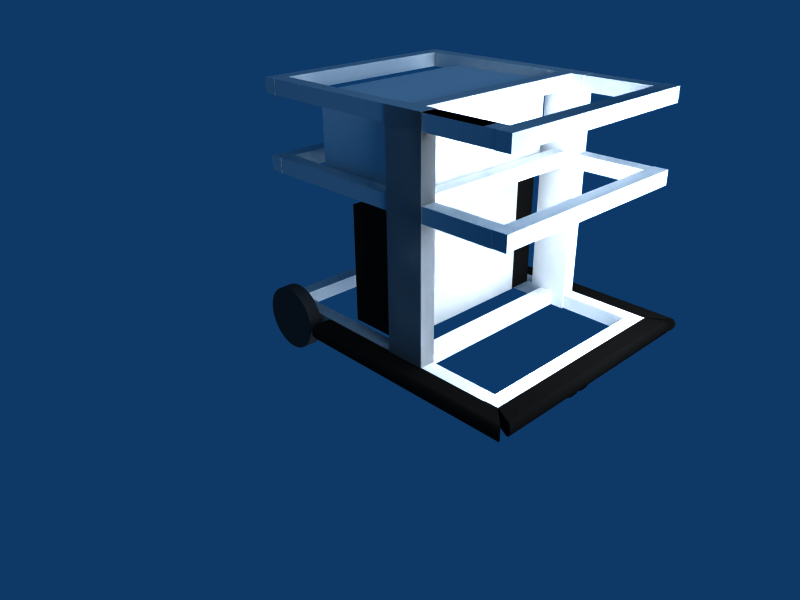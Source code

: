 # Source: biba.blend  (saved by Blender 2.49.2; exported with 4.5.12 LTS)
import bpy
from mathutils import Matrix  # noqa: F401  (used for matrix-valued properties, if any)

bpy.ops.wm.read_factory_settings(use_empty=True)
scene = bpy.context.scene
scene.name = 'Scene'

# ---- collections
col_collection_1 = bpy.data.collections.new('Collection 1'); scene.collection.children.link(col_collection_1)

# ---- materials (node trees are filled in below, after node groups)
mat_black_rubber = bpy.data.materials.new('Black_rubber')
mat_black_rubber.alpha_threshold = 0.0
mat_black_rubber.diffuse_color = (0.05036, 0.05036, 0.05036, 1.0)
mat_black_rubber.specular_color = (0.2507, 0.2507, 0.2507)
mat_black_rubber.roughness = 0.5
mat_black_rubber.line_color = (0.0, 0.0, 0.0, 0.9704)
mat_grey_rubber = bpy.data.materials.new('Grey_rubber')
mat_grey_rubber.alpha_threshold = 0.0
mat_grey_rubber.diffuse_color = (0.5912, 0.5912, 0.5912, 1.0)
mat_grey_rubber.specular_color = (0.8022, 0.8022, 0.801)
mat_grey_rubber.roughness = 0.5
mat_grey_rubber.line_color = (0.0, 0.0, 0.0, 1.0)
mat_cpu = bpy.data.materials.new('CPU')
mat_cpu.alpha_threshold = 0.0
mat_cpu.diffuse_color = (0.8983, 0.8983, 0.8983, 1.0)
mat_cpu.roughness = 0.5
mat_cpu.line_color = (0.0, 0.0, 0.0, 1.0)
mat_wheels = bpy.data.materials.new('Wheels')
mat_wheels.alpha_threshold = 0.0
mat_wheels.diffuse_color = (0.1978, 0.1978, 0.1978, 1.0)
mat_wheels.specular_color = (0.3981, 0.3981, 0.3981)
mat_wheels.roughness = 0.5
mat_wheels.line_color = (0.0, 0.0, 0.0, 0.9704)
mat_material = bpy.data.materials.new('Material')
mat_material.alpha_threshold = 0.0
mat_material.roughness = 0.5
mat_material.line_color = (0.0, 0.0, 0.0, 1.0)
mat_chassis = bpy.data.materials.new('Chassis')
mat_chassis.alpha_threshold = 0.0
mat_chassis.specular_color = (0.9017, 0.9017, 0.9017)
mat_chassis.roughness = 0.5
mat_chassis.line_color = (0.0, 0.0, 0.0, 1.0)

# ---- material node trees

# ---- world
world_world = bpy.data.worlds.new('World'); scene.world = world_world
world_world.color = (0.05656, 0.2208, 0.4)
world_world.use_sun_shadow = False
world_world.sun_shadow_jitter_overblur = 0.0
world_world.cycles.sampling_method = 'MANUAL'
world_world.cycles.sample_map_resolution = 256

# ---- cameras
cam_camera = bpy.data.cameras.new('Camera')
cam_camera.passepartout_alpha = 0.2
cam_camera.clip_end = 100.0
cam_camera.lens = 35.0
cam_camera.ortho_scale = 7.314
cam_camera.show_passepartout = False
cam_camera.show_safe_areas = True
cam_camera.dof.focus_distance = 0.0
cam_camera.dof.aperture_fstop = 128.0

# ---- lights
light_spot = bpy.data.lights.new('Spot', 'POINT')
light_spot.transmission_factor = 0.0
light_spot.cutoff_distance = 30.0
light_spot.energy = 100.0
light_spot.shadow_buffer_clip_start = 1.001
light_spot.shadow_soft_size = 1.0
light_spot.shadow_maximum_resolution = 0.006
light_spot.use_absolute_resolution = True
light_spot.cycles.use_multiple_importance_sampling = False

# ---- meshes
me_cylinder_005 = bpy.data.meshes.new('Cylinder.005')
me_cylinder_005.from_pydata([(0.06921, 0.06921, -0.0002689), (0.07733, 0.05999, -0.0002689), (0.08424, 0.04982, -0.0002689), (0.08982, 0.03887, -0.0002689), (0.09399, 0.02731, -0.0002689), (0.09667, 0.01531, -0.0002689), (0.09782, 0.003074, -0.0002689), (0.09744, -0.00921, -0.0002689), (0.09552, -0.02135, -0.0002689), (0.09209, -0.03315, -0.0002689), (0.08721, -0.04443, -0.0002689), (0.08095, -0.05501, -0.0002689), (0.07342, -0.06472, -0.0002689), (0.06472, -0.07341, -0.0002689), (0.05501, -0.08095, -0.0002689), (0.04443, -0.0872, -0.0002689), (0.03315, -0.09209, -0.0002689), (0.02135, -0.09552, -0.0002689), (0.009211, -0.09744, -0.0002689), (-0.003074, -0.09782, -0.0002689), (-0.01531, -0.09667, -0.0002689), (-0.02731, -0.09399, -0.0002689), (-0.03887, -0.08982, -0.0002689), (-0.04982, -0.08424, -0.0002689), (-0.05999, -0.07733, -0.0002689), (-0.06921, -0.06921, -0.0002689), (-0.07733, -0.05999, -0.0002689), (-0.08424, -0.04982, -0.0002689), (-0.08982, -0.03887, -0.0002689), (-0.09399, -0.02731, -0.0002689), (-0.09667, -0.01531, -0.0002689), (-0.09782, -0.003074, -0.0002689), (-0.09744, 0.009211, -0.0002689), (-0.09551, 0.02135, -0.0002689), (-0.09209, 0.03315, -0.0002689), (-0.0872, 0.04443, -0.0002689), (-0.08095, 0.05501, -0.0002689), (-0.07341, 0.06472, -0.0002689), (-0.06472, 0.07342, -0.0002688), (-0.05501, 0.08095, -0.0002688), (-0.04443, 0.08721, -0.0002688), (-0.03315, 0.09209, -0.0002688), (-0.02135, 0.09552, -0.0002688), (-0.00921, 0.09744, -0.0002688), (0.003075, 0.09782, -0.0002688), (0.01531, 0.09667, -0.0002688), (0.02731, 0.09399, -0.0002688), (0.03887, 0.08982, -0.0002688), (0.04982, 0.08424, -0.0002688), (0.05999, 0.07733, -0.0002688), (0.06023, 0.06921, -2.225), (0.0673, 0.05999, -2.229), (0.07331, 0.04982, -2.232), (0.07817, 0.03887, -2.235), (0.08179, 0.02731, -2.237), (0.08413, 0.01531, -2.239), (0.08513, 0.003074, -2.239), (0.0848, -0.00921, -2.239), (0.08312, -0.02135, -2.238), (0.08014, -0.03315, -2.236), (0.07589, -0.04443, -2.234), (0.07045, -0.05501, -2.231), (0.06389, -0.06472, -2.227), (0.05633, -0.07341, -2.223), (0.04788, -0.08095, -2.218), (0.03867, -0.0872, -2.213), (0.02885, -0.09209, -2.207), (0.01858, -0.09551, -2.202), (0.008016, -0.09744, -2.196), (-0.002675, -0.09782, -2.19), (-0.01332, -0.09667, -2.184), (-0.02376, -0.09399, -2.178), (-0.03383, -0.08982, -2.172), (-0.04336, -0.08424, -2.167), (-0.0522, -0.07733, -2.162), (-0.06023, -0.06921, -2.157), (-0.0673, -0.05999, -2.153), (-0.07331, -0.04982, -2.15), (-0.07817, -0.03887, -2.147), (-0.08179, -0.0273, -2.145), (-0.08413, -0.01531, -2.144), (-0.08513, -0.003074, -2.143), (-0.0848, 0.009211, -2.143), (-0.08312, 0.02135, -2.144), (-0.08014, 0.03315, -2.146), (-0.07589, 0.04443, -2.148), (-0.07045, 0.05501, -2.151), (-0.06389, 0.06472, -2.155), (-0.05633, 0.07342, -2.159), (-0.04788, 0.08095, -2.164), (-0.03867, 0.08721, -2.169), (-0.02885, 0.09209, -2.175), (-0.01858, 0.09552, -2.181), (-0.008015, 0.09744, -2.187), (0.002676, 0.09782, -2.193), (0.01333, 0.09667, -2.199), (0.02376, 0.09399, -2.205), (0.03383, 0.08982, -2.21), (0.04336, 0.08424, -2.216), (0.05221, 0.07733, -2.221), (2.741e-07, 2.007e-07, -0.0002689), (1.857e-06, 3.727e-07, -2.191), (0.0007463, -0.09947, -3.399e-05), (-0.2769, -0.09947, -0.00584), (-0.2769, -0.09947, -2.047), (0.0008003, -0.09947, -2.202), (0.0007462, 0.09851, -3.659e-05), (-0.2769, 0.09851, -0.005845), (-0.2769, 0.09851, -2.047), (0.0008003, 0.09851, -2.202)], [], [(100, 0, 1), (101, 51, 50), (100, 1, 2), (101, 52, 51), (100, 2, 3), (101, 53, 52), (100, 3, 4), (101, 54, 53), (100, 4, 5), (101, 55, 54), (100, 5, 6), (101, 56, 55), (100, 6, 7), (101, 57, 56), (100, 7, 8), (101, 58, 57), (100, 8, 9), (101, 59, 58), (100, 9, 10), (101, 60, 59), (100, 10, 11), (101, 61, 60), (100, 11, 12), (101, 62, 61), (100, 12, 13), (101, 63, 62), (100, 13, 14), (101, 64, 63), (100, 14, 15), (101, 65, 64), (100, 15, 16), (101, 66, 65), (100, 16, 17), (101, 67, 66), (100, 17, 18), (101, 68, 67), (100, 18, 19), (101, 69, 68), (100, 19, 20), (101, 70, 69), (100, 20, 21), (101, 71, 70), (100, 21, 22), (101, 72, 71), (100, 22, 23), (101, 73, 72), (100, 23, 24), (101, 74, 73), (100, 24, 25), (101, 75, 74), (100, 25, 26), (101, 76, 75), (100, 26, 27), (101, 77, 76), (100, 27, 28), (101, 78, 77), (100, 28, 29), (101, 79, 78), (100, 29, 30), (101, 80, 79), (100, 30, 31), (101, 81, 80), (100, 31, 32), (101, 82, 81), (100, 32, 33), (101, 83, 82), (100, 33, 34), (101, 84, 83), (100, 34, 35), (101, 85, 84), (100, 35, 36), (101, 86, 85), (100, 36, 37), (101, 87, 86), (100, 37, 38), (101, 88, 87), (100, 38, 39), (101, 89, 88), (100, 39, 40), (101, 90, 89), (100, 40, 41), (101, 91, 90), (100, 41, 42), (101, 92, 91), (100, 42, 43), (101, 93, 92), (100, 43, 44), (101, 94, 93), (100, 44, 45), (101, 95, 94), (100, 45, 46), (101, 96, 95), (100, 46, 47), (101, 97, 96), (100, 47, 48), (101, 98, 97), (100, 48, 49), (101, 99, 98), (49, 0, 100), (101, 50, 99), (0, 50, 51, 1), (1, 51, 52, 2), (2, 52, 53, 3), (3, 53, 54, 4), (4, 54, 55, 5), (5, 55, 56, 6), (6, 56, 57, 7), (7, 57, 58, 8), (8, 58, 59, 9), (9, 59, 60, 10), (10, 60, 61, 11), (11, 61, 62, 12), (12, 62, 63, 13), (13, 63, 64, 14), (14, 64, 65, 15), (15, 65, 66, 16), (16, 66, 67, 17), (17, 67, 68, 18), (18, 68, 69, 19), (19, 69, 70, 20), (20, 70, 71, 21), (21, 71, 72, 22), (22, 72, 73, 23), (23, 73, 74, 24), (24, 74, 75, 25), (25, 75, 76, 26), (26, 76, 77, 27), (27, 77, 78, 28), (28, 78, 79, 29), (29, 79, 80, 30), (30, 80, 81, 31), (31, 81, 82, 32), (32, 82, 83, 33), (33, 83, 84, 34), (34, 84, 85, 35), (35, 85, 86, 36), (36, 86, 87, 37), (37, 87, 88, 38), (38, 88, 89, 39), (39, 89, 90, 40), (40, 90, 91, 41), (41, 91, 92, 42), (42, 92, 93, 43), (43, 93, 94, 44), (44, 94, 95, 45), (45, 95, 96, 46), (46, 96, 97, 47), (47, 97, 98, 48), (48, 98, 99, 49), (50, 0, 49, 99), (102, 103, 104, 105), (106, 109, 108, 107), (102, 106, 107, 103), (103, 107, 108, 104), (104, 108, 109, 105), (106, 102, 105, 109)])
me_cylinder_005.materials.append(mat_black_rubber)
me_cylinder_005.use_remesh_preserve_volume = False
me_cylinder_005.use_remesh_preserve_attributes = False
me_cylinder_005.use_mirror_vertex_groups = False
me_cylinder_005.update()
me_cube_029 = bpy.data.meshes.new('Cube.029')
me_cube_029.from_pydata([(-3.365, 0.6707, 0.5548), (-3.365, -0.6771, 0.5548), (-4.053, -0.6771, 0.5548), (-4.053, 0.6707, 0.5548), (-3.365, 0.6707, 0.7749), (-3.365, -0.6771, 0.7749), (-4.053, -0.6771, 0.7749), (-4.053, 0.6707, 0.7749)], [], [(0, 1, 2, 3), (4, 7, 6, 5), (0, 4, 5, 1), (1, 5, 6, 2), (2, 6, 7, 3), (4, 0, 3, 7)])
me_cube_029.materials.append(mat_black_rubber)
me_cube_029.use_remesh_preserve_volume = False
me_cube_029.use_remesh_preserve_attributes = False
me_cube_029.use_mirror_vertex_groups = False
me_cube_029.update()
me_cube_028 = bpy.data.meshes.new('Cube.028')
me_cube_028.from_pydata([(-3.365, 0.6707, 0.5548), (-3.365, -0.6771, 0.5548), (-4.053, -0.6771, 0.5548), (-4.053, 0.6707, 0.5548), (-3.365, 0.6707, 0.7749), (-3.365, -0.6771, 0.7749), (-4.053, -0.6771, 0.7749), (-4.053, 0.6707, 0.7749)], [], [(0, 1, 2, 3), (4, 7, 6, 5), (0, 4, 5, 1), (1, 5, 6, 2), (2, 6, 7, 3), (4, 0, 3, 7)])
me_cube_028.materials.append(mat_black_rubber)
me_cube_028.use_remesh_preserve_volume = False
me_cube_028.use_remesh_preserve_attributes = False
me_cube_028.use_mirror_vertex_groups = False
me_cube_028.update()
me_cube_027 = bpy.data.meshes.new('Cube.027')
me_cube_027.from_pydata([(-4.033, 0.4653, -0.5782), (-4.033, -0.8929, -0.5782), (-3.341, -0.8929, -0.5782), (-3.341, 0.4653, -0.5782), (-4.033, 0.4653, 0.5782), (-4.033, -0.8929, 0.5782), (-3.341, -0.8929, 0.5782), (-3.341, 0.4653, 0.5782)], [], [(0, 1, 2, 3), (4, 7, 6, 5), (0, 4, 5, 1), (1, 5, 6, 2), (2, 6, 7, 3), (4, 0, 3, 7)])
me_cube_027.materials.append(mat_grey_rubber)
me_cube_027.use_remesh_preserve_volume = False
me_cube_027.use_remesh_preserve_attributes = False
me_cube_027.use_mirror_vertex_groups = False
me_cube_027.update()
me_cube_026 = bpy.data.meshes.new('Cube.026')
me_cube_026.from_pydata([(-4.12, 0.5039, -0.7427), (-4.12, -0.5039, -0.7427), (-5.161, -0.5039, -0.7427), (-5.161, 0.5039, -0.7427), (-4.12, 0.5039, 0.7427), (-4.12, -0.5039, 0.7427), (-5.161, -0.5039, 0.7427), (-5.161, 0.5039, 0.7427)], [], [(0, 1, 2, 3), (4, 7, 6, 5), (0, 4, 5, 1), (1, 5, 6, 2), (2, 6, 7, 3), (4, 0, 3, 7)])
me_cube_026.materials.append(mat_cpu)
me_cube_026.use_remesh_preserve_volume = False
me_cube_026.use_remesh_preserve_attributes = False
me_cube_026.use_mirror_vertex_groups = False
me_cube_026.update()
me_cube_025 = bpy.data.meshes.new('Cube.025')
me_cube_025.from_pydata([(0.02718, 0.04231, -0.0265), (0.02718, -0.1479, -0.0265), (-0.02718, -0.1479, -0.0265), (-0.02718, 0.04231, -0.0265), (0.02718, 0.04231, 0.02244), (0.02718, -0.1479, 0.02244), (-0.02718, -0.1479, 0.02244), (-0.02718, 0.04231, 0.02244)], [], [(0, 1, 2, 3), (4, 7, 6, 5), (0, 4, 5, 1), (1, 5, 6, 2), (2, 6, 7, 3), (4, 0, 3, 7)])
me_cube_025.use_remesh_preserve_volume = False
me_cube_025.use_remesh_preserve_attributes = False
me_cube_025.use_mirror_vertex_groups = False
me_cube_025.update()
me_cylinder_004 = bpy.data.meshes.new('Cylinder.004')
me_cylinder_004.from_pydata([(-1.635, 0.1769, -2.748), (-1.635, 0.1769, -2.827), (-1.37, 0.4772, -2.748), (-1.39, 0.4933, -2.748), (-1.41, 0.5081, -2.748), (-1.431, 0.5216, -2.748), (-1.453, 0.5337, -2.748), (-1.476, 0.5444, -2.748), (-1.5, 0.5536, -2.748), (-1.524, 0.5614, -2.748), (-1.548, 0.5677, -2.748), (-1.573, 0.5724, -2.748), (-1.598, 0.5755, -2.748), (-1.623, 0.5771, -2.748), (-1.648, 0.5771, -2.748), (-1.673, 0.5755, -2.748), (-1.698, 0.5724, -2.748), (-1.723, 0.5677, -2.748), (-1.747, 0.5614, -2.748), (-1.771, 0.5536, -2.748), (-1.794, 0.5444, -2.748), (-1.817, 0.5337, -2.748), (-1.839, 0.5216, -2.748), (-1.86, 0.5081, -2.748), (-1.881, 0.4933, -2.748), (-1.9, 0.4773, -2.748), (-1.918, 0.46, -2.748), (-1.936, 0.4417, -2.748), (-1.952, 0.4223, -2.748), (-1.966, 0.402, -2.748), (-1.98, 0.3807, -2.748), (-1.992, 0.3587, -2.748), (-2.003, 0.3359, -2.748), (-2.012, 0.3125, -2.748), (-2.02, 0.2886, -2.748), (-2.026, 0.2642, -2.748), (-2.031, 0.2395, -2.748), (-2.034, 0.2145, -2.748), (-2.035, 0.1894, -2.748), (-2.035, 0.1643, -2.748), (-2.034, 0.1392, -2.748), (-2.031, 0.1142, -2.748), (-2.026, 0.0895, -2.748), (-2.02, 0.06513, -2.748), (-2.012, 0.04121, -2.748), (-2.003, 0.01781, -2.748), (-1.992, -0.00495, -2.748), (-1.98, -0.027, -2.748), (-1.966, -0.04824, -2.748), (-1.952, -0.06859, -2.748), (-1.936, -0.08797, -2.748), (-1.918, -0.1063, -2.748), (-1.9, -0.1235, -2.748), (-1.881, -0.1396, -2.748), (-1.86, -0.1544, -2.748), (-1.839, -0.1678, -2.748), (-1.817, -0.18, -2.748), (-1.794, -0.1907, -2.748), (-1.771, -0.1999, -2.748), (-1.747, -0.2077, -2.748), (-1.723, -0.214, -2.748), (-1.698, -0.2187, -2.748), (-1.673, -0.2218, -2.748), (-1.648, -0.2234, -2.748), (-1.623, -0.2234, -2.748), (-1.598, -0.2218, -2.748), (-1.573, -0.2187, -2.748), (-1.548, -0.214, -2.748), (-1.524, -0.2077, -2.748), (-1.5, -0.1999, -2.748), (-1.476, -0.1907, -2.748), (-1.453, -0.18, -2.748), (-1.431, -0.1678, -2.748), (-1.41, -0.1544, -2.748), (-1.39, -0.1396, -2.748), (-1.37, -0.1235, -2.748), (-1.352, -0.1063, -2.748), (-1.335, -0.08798, -2.748), (-1.319, -0.06859, -2.748), (-1.304, -0.04824, -2.748), (-1.291, -0.027, -2.748), (-1.278, -0.004952, -2.748), (-1.268, 0.01781, -2.748), (-1.258, 0.0412, -2.748), (-1.251, 0.06513, -2.748), (-1.244, 0.0895, -2.748), (-1.24, 0.1142, -2.748), (-1.237, 0.1392, -2.748), (-1.235, 0.1643, -2.748), (-1.235, 0.1894, -2.748), (-1.237, 0.2145, -2.748), (-1.24, 0.2395, -2.748), (-1.244, 0.2642, -2.748), (-1.251, 0.2886, -2.748), (-1.258, 0.3125, -2.748), (-1.268, 0.3359, -2.748), (-1.278, 0.3587, -2.748), (-1.291, 0.3807, -2.748), (-1.304, 0.402, -2.748), (-1.319, 0.4223, -2.748), (-1.335, 0.4417, -2.748), (-1.352, 0.46, -2.748), (-1.37, 0.4772, -2.827), (-1.39, 0.4933, -2.827), (-1.41, 0.5081, -2.827), (-1.431, 0.5216, -2.827), (-1.453, 0.5337, -2.827), (-1.476, 0.5444, -2.827), (-1.5, 0.5536, -2.827), (-1.524, 0.5614, -2.827), (-1.548, 0.5677, -2.827), (-1.573, 0.5724, -2.827), (-1.598, 0.5755, -2.827), (-1.623, 0.5771, -2.827), (-1.648, 0.5771, -2.827), (-1.673, 0.5755, -2.827), (-1.698, 0.5724, -2.827), (-1.723, 0.5677, -2.827), (-1.747, 0.5614, -2.827), (-1.771, 0.5536, -2.827), (-1.794, 0.5444, -2.827), (-1.817, 0.5337, -2.827), (-1.839, 0.5216, -2.827), (-1.86, 0.5081, -2.827), (-1.881, 0.4933, -2.827), (-1.9, 0.4773, -2.827), (-1.918, 0.46, -2.827), (-1.936, 0.4417, -2.827), (-1.952, 0.4223, -2.827), (-1.966, 0.402, -2.827), (-1.98, 0.3807, -2.827), (-1.992, 0.3587, -2.827), (-2.003, 0.3359, -2.827), (-2.012, 0.3125, -2.827), (-2.02, 0.2886, -2.827), (-2.026, 0.2642, -2.827), (-2.031, 0.2395, -2.827), (-2.034, 0.2145, -2.827), (-2.035, 0.1894, -2.827), (-2.035, 0.1643, -2.827), (-2.034, 0.1392, -2.827), (-2.031, 0.1142, -2.827), (-2.026, 0.0895, -2.827), (-2.02, 0.06513, -2.827), (-2.012, 0.0412, -2.827), (-2.003, 0.01781, -2.827), (-1.992, -0.00495, -2.827), (-1.98, -0.027, -2.827), (-1.966, -0.04824, -2.827), (-1.952, -0.06859, -2.827), (-1.936, -0.08798, -2.827), (-1.918, -0.1063, -2.827), (-1.9, -0.1235, -2.827), (-1.881, -0.1396, -2.827), (-1.86, -0.1544, -2.827), (-1.839, -0.1678, -2.827), (-1.817, -0.18, -2.827), (-1.794, -0.1907, -2.827), (-1.771, -0.1999, -2.827), (-1.747, -0.2077, -2.827), (-1.723, -0.214, -2.827), (-1.698, -0.2187, -2.827), (-1.673, -0.2218, -2.827), (-1.648, -0.2234, -2.827), (-1.623, -0.2234, -2.827), (-1.598, -0.2218, -2.827), (-1.573, -0.2187, -2.827), (-1.548, -0.214, -2.827), (-1.524, -0.2077, -2.827), (-1.5, -0.1999, -2.827), (-1.476, -0.1907, -2.827), (-1.453, -0.18, -2.827), (-1.431, -0.1678, -2.827), (-1.41, -0.1544, -2.827), (-1.39, -0.1396, -2.827), (-1.37, -0.1235, -2.827), (-1.352, -0.1063, -2.827), (-1.335, -0.08798, -2.827), (-1.319, -0.06859, -2.827), (-1.304, -0.04824, -2.827), (-1.291, -0.027, -2.827), (-1.278, -0.004951, -2.827), (-1.268, 0.01781, -2.827), (-1.258, 0.0412, -2.827), (-1.251, 0.06513, -2.827), (-1.244, 0.0895, -2.827), (-1.24, 0.1142, -2.827), (-1.237, 0.1392, -2.827), (-1.235, 0.1643, -2.827), (-1.235, 0.1894, -2.827), (-1.237, 0.2145, -2.827), (-1.24, 0.2395, -2.827), (-1.244, 0.2642, -2.827), (-1.251, 0.2886, -2.827), (-1.258, 0.3125, -2.827), (-1.268, 0.3359, -2.827), (-1.278, 0.3587, -2.827), (-1.291, 0.3807, -2.827), (-1.304, 0.402, -2.827), (-1.319, 0.4223, -2.827), (-1.335, 0.4417, -2.827), (-1.352, 0.46, -2.827), (-1.352, 0.46, -2.579), (-1.335, 0.4417, -2.579), (-1.319, 0.4223, -2.579), (-1.304, 0.402, -2.579), (-1.291, 0.3807, -2.579), (-1.278, 0.3587, -2.579), (-1.268, 0.3359, -2.579), (-1.258, 0.3125, -2.579), (-1.251, 0.2886, -2.579), (-1.244, 0.2642, -2.579), (-1.24, 0.2395, -2.579), (-1.237, 0.2145, -2.579), (-1.235, 0.1894, -2.579), (-1.235, 0.1643, -2.579), (-1.237, 0.1392, -2.579), (-1.24, 0.1142, -2.579), (-1.244, 0.0895, -2.579), (-1.251, 0.06513, -2.579), (-1.258, 0.0412, -2.579), (-1.268, 0.01781, -2.579), (-1.278, -0.004951, -2.579), (-1.291, -0.027, -2.579), (-1.304, -0.04824, -2.579), (-1.319, -0.06859, -2.579), (-1.335, -0.08798, -2.579), (-1.352, -0.1063, -2.579), (-1.37, -0.1235, -2.579), (-1.39, -0.1396, -2.579), (-1.41, -0.1544, -2.579), (-1.431, -0.1678, -2.579), (-1.453, -0.18, -2.579), (-1.476, -0.1907, -2.579), (-1.5, -0.1999, -2.579), (-1.524, -0.2077, -2.579), (-1.548, -0.214, -2.579), (-1.573, -0.2187, -2.579), (-1.598, -0.2218, -2.579), (-1.623, -0.2234, -2.579), (-1.648, -0.2234, -2.579), (-1.673, -0.2218, -2.579), (-1.698, -0.2187, -2.579), (-1.723, -0.214, -2.579), (-1.747, -0.2077, -2.579), (-1.771, -0.1999, -2.579), (-1.794, -0.1907, -2.579), (-1.817, -0.18, -2.579), (-1.839, -0.1678, -2.579), (-1.86, -0.1544, -2.579), (-1.881, -0.1396, -2.579), (-1.9, -0.1235, -2.579), (-1.918, -0.1063, -2.579), (-1.936, -0.08798, -2.579), (-1.952, -0.06859, -2.579), (-1.966, -0.04824, -2.579), (-1.98, -0.027, -2.579), (-1.992, -0.00495, -2.579), (-2.003, 0.01781, -2.579), (-2.012, 0.0412, -2.579), (-2.02, 0.06513, -2.579), (-2.026, 0.0895, -2.579), (-2.031, 0.1142, -2.579), (-2.034, 0.1392, -2.579), (-2.035, 0.1643, -2.579), (-2.035, 0.1894, -2.579), (-2.034, 0.2145, -2.579), (-2.031, 0.2395, -2.579), (-2.026, 0.2642, -2.579), (-2.02, 0.2886, -2.579), (-2.012, 0.3125, -2.579), (-2.003, 0.3359, -2.579), (-1.992, 0.3587, -2.579), (-1.98, 0.3807, -2.579), (-1.966, 0.402, -2.579), (-1.952, 0.4223, -2.579), (-1.936, 0.4417, -2.579), (-1.918, 0.46, -2.579), (-1.9, 0.4773, -2.579), (-1.881, 0.4933, -2.579), (-1.86, 0.5081, -2.579), (-1.839, 0.5216, -2.579), (-1.817, 0.5337, -2.579), (-1.794, 0.5444, -2.579), (-1.771, 0.5536, -2.579), (-1.747, 0.5614, -2.579), (-1.723, 0.5677, -2.579), (-1.698, 0.5724, -2.579), (-1.673, 0.5755, -2.579), (-1.648, 0.5771, -2.579), (-1.623, 0.5771, -2.579), (-1.598, 0.5755, -2.579), (-1.573, 0.5724, -2.579), (-1.548, 0.5677, -2.579), (-1.524, 0.5614, -2.579), (-1.5, 0.5536, -2.579), (-1.476, 0.5444, -2.579), (-1.453, 0.5337, -2.579), (-1.431, 0.5216, -2.579), (-1.41, 0.5081, -2.579), (-1.39, 0.4933, -2.579), (-1.37, 0.4772, -2.579), (-1.352, 0.46, -2.5), (-1.335, 0.4417, -2.5), (-1.319, 0.4223, -2.5), (-1.304, 0.402, -2.5), (-1.291, 0.3807, -2.5), (-1.278, 0.3587, -2.5), (-1.268, 0.3359, -2.5), (-1.258, 0.3125, -2.5), (-1.251, 0.2886, -2.5), (-1.244, 0.2642, -2.5), (-1.24, 0.2395, -2.5), (-1.237, 0.2145, -2.5), (-1.235, 0.1894, -2.5), (-1.235, 0.1643, -2.5), (-1.237, 0.1392, -2.5), (-1.24, 0.1142, -2.5), (-1.244, 0.0895, -2.5), (-1.251, 0.06513, -2.5), (-1.258, 0.0412, -2.5), (-1.268, 0.01781, -2.5), (-1.278, -0.004952, -2.5), (-1.291, -0.027, -2.5), (-1.304, -0.04824, -2.5), (-1.319, -0.06859, -2.5), (-1.335, -0.08798, -2.5), (-1.352, -0.1063, -2.5), (-1.37, -0.1235, -2.5), (-1.39, -0.1396, -2.5), (-1.41, -0.1544, -2.5), (-1.431, -0.1678, -2.5), (-1.453, -0.18, -2.5), (-1.476, -0.1907, -2.5), (-1.5, -0.1999, -2.5), (-1.524, -0.2077, -2.5), (-1.548, -0.214, -2.5), (-1.573, -0.2187, -2.5), (-1.598, -0.2218, -2.5), (-1.623, -0.2234, -2.5), (-1.648, -0.2234, -2.5), (-1.673, -0.2218, -2.5), (-1.698, -0.2187, -2.5), (-1.723, -0.214, -2.5), (-1.747, -0.2077, -2.5), (-1.771, -0.1999, -2.5), (-1.794, -0.1907, -2.5), (-1.817, -0.18, -2.5), (-1.839, -0.1678, -2.5), (-1.86, -0.1544, -2.5), (-1.881, -0.1396, -2.5), (-1.9, -0.1235, -2.5), (-1.918, -0.1063, -2.5), (-1.936, -0.08797, -2.5), (-1.952, -0.06859, -2.5), (-1.966, -0.04824, -2.5), (-1.98, -0.027, -2.5), (-1.992, -0.00495, -2.5), (-2.003, 0.01781, -2.5), (-2.012, 0.04121, -2.5), (-2.02, 0.06513, -2.5), (-2.026, 0.0895, -2.5), (-2.031, 0.1142, -2.5), (-2.034, 0.1392, -2.5), (-2.035, 0.1643, -2.5), (-2.035, 0.1894, -2.5), (-2.034, 0.2145, -2.5), (-2.031, 0.2395, -2.5), (-2.026, 0.2642, -2.5), (-2.02, 0.2886, -2.5), (-2.012, 0.3125, -2.5), (-2.003, 0.3359, -2.5), (-1.992, 0.3587, -2.5), (-1.98, 0.3807, -2.5), (-1.966, 0.402, -2.5), (-1.952, 0.4223, -2.5), (-1.936, 0.4417, -2.5), (-1.918, 0.46, -2.5), (-1.9, 0.4773, -2.5), (-1.881, 0.4933, -2.5), (-1.86, 0.5081, -2.5), (-1.839, 0.5216, -2.5), (-1.817, 0.5337, -2.5), (-1.794, 0.5444, -2.5), (-1.771, 0.5536, -2.5), (-1.747, 0.5614, -2.5), (-1.723, 0.5677, -2.5), (-1.698, 0.5724, -2.5), (-1.673, 0.5755, -2.5), (-1.648, 0.5771, -2.5), (-1.623, 0.5771, -2.5), (-1.598, 0.5755, -2.5), (-1.573, 0.5724, -2.5), (-1.548, 0.5677, -2.5), (-1.524, 0.5614, -2.5), (-1.5, 0.5536, -2.5), (-1.476, 0.5444, -2.5), (-1.453, 0.5337, -2.5), (-1.431, 0.5216, -2.5), (-1.41, 0.5081, -2.5), (-1.39, 0.4933, -2.5), (-1.37, 0.4772, -2.5), (-1.635, 0.1769, -2.579), (-1.635, 0.1769, -2.5)], [], [(102, 2, 101, 201), (103, 3, 2, 102), (104, 4, 3, 103), (105, 5, 4, 104), (106, 6, 5, 105), (107, 7, 6, 106), (108, 8, 7, 107), (109, 9, 8, 108), (110, 10, 9, 109), (111, 11, 10, 110), (112, 12, 11, 111), (113, 13, 12, 112), (114, 14, 13, 113), (115, 15, 14, 114), (116, 16, 15, 115), (117, 17, 16, 116), (118, 18, 17, 117), (119, 19, 18, 118), (120, 20, 19, 119), (121, 21, 20, 120), (122, 22, 21, 121), (123, 23, 22, 122), (124, 24, 23, 123), (125, 25, 24, 124), (126, 26, 25, 125), (127, 27, 26, 126), (128, 28, 27, 127), (129, 29, 28, 128), (130, 30, 29, 129), (131, 31, 30, 130), (132, 32, 31, 131), (133, 33, 32, 132), (134, 34, 33, 133), (135, 35, 34, 134), (136, 36, 35, 135), (137, 37, 36, 136), (138, 38, 37, 137), (139, 39, 38, 138), (140, 40, 39, 139), (141, 41, 40, 140), (142, 42, 41, 141), (143, 43, 42, 142), (144, 44, 43, 143), (145, 45, 44, 144), (146, 46, 45, 145), (147, 47, 46, 146), (148, 48, 47, 147), (149, 49, 48, 148), (150, 50, 49, 149), (151, 51, 50, 150), (152, 52, 51, 151), (153, 53, 52, 152), (154, 54, 53, 153), (155, 55, 54, 154), (156, 56, 55, 155), (157, 57, 56, 156), (158, 58, 57, 157), (159, 59, 58, 158), (160, 60, 59, 159), (161, 61, 60, 160), (162, 62, 61, 161), (163, 63, 62, 162), (164, 64, 63, 163), (165, 65, 64, 164), (166, 66, 65, 165), (167, 67, 66, 166), (168, 68, 67, 167), (169, 69, 68, 168), (170, 70, 69, 169), (171, 71, 70, 170), (172, 72, 71, 171), (173, 73, 72, 172), (174, 74, 73, 173), (175, 75, 74, 174), (176, 76, 75, 175), (177, 77, 76, 176), (178, 78, 77, 177), (179, 79, 78, 178), (180, 80, 79, 179), (181, 81, 80, 180), (182, 82, 81, 181), (183, 83, 82, 182), (184, 84, 83, 183), (185, 85, 84, 184), (186, 86, 85, 185), (187, 87, 86, 186), (188, 88, 87, 187), (189, 89, 88, 188), (190, 90, 89, 189), (191, 91, 90, 190), (192, 92, 91, 191), (193, 93, 92, 192), (194, 94, 93, 193), (195, 95, 94, 194), (196, 96, 95, 195), (197, 97, 96, 196), (198, 98, 97, 197), (199, 99, 98, 198), (200, 100, 99, 199), (201, 101, 100, 200), (0, 101, 2), (1, 102, 201), (0, 2, 3), (1, 103, 102), (0, 3, 4), (1, 104, 103), (0, 4, 5), (1, 105, 104), (0, 5, 6), (1, 106, 105), (0, 6, 7), (1, 107, 106), (0, 7, 8), (1, 108, 107), (0, 8, 9), (1, 109, 108), (0, 9, 10), (1, 110, 109), (0, 10, 11), (1, 111, 110), (0, 11, 12), (1, 112, 111), (0, 12, 13), (1, 113, 112), (0, 13, 14), (1, 114, 113), (0, 14, 15), (1, 115, 114), (0, 15, 16), (1, 116, 115), (0, 16, 17), (1, 117, 116), (0, 17, 18), (1, 118, 117), (0, 18, 19), (1, 119, 118), (0, 19, 20), (1, 120, 119), (0, 20, 21), (1, 121, 120), (0, 21, 22), (1, 122, 121), (0, 22, 23), (1, 123, 122), (0, 23, 24), (1, 124, 123), (0, 24, 25), (1, 125, 124), (0, 25, 26), (1, 126, 125), (0, 26, 27), (1, 127, 126), (0, 27, 28), (1, 128, 127), (0, 28, 29), (1, 129, 128), (0, 29, 30), (1, 130, 129), (0, 30, 31), (1, 131, 130), (0, 31, 32), (1, 132, 131), (0, 32, 33), (1, 133, 132), (0, 33, 34), (1, 134, 133), (0, 34, 35), (1, 135, 134), (0, 35, 36), (1, 136, 135), (0, 36, 37), (1, 137, 136), (0, 37, 38), (1, 138, 137), (0, 38, 39), (1, 139, 138), (0, 39, 40), (1, 140, 139), (0, 40, 41), (1, 141, 140), (0, 41, 42), (1, 142, 141), (0, 42, 43), (1, 143, 142), (0, 43, 44), (1, 144, 143), (0, 44, 45), (1, 145, 144), (0, 45, 46), (1, 146, 145), (0, 46, 47), (1, 147, 146), (0, 47, 48), (1, 148, 147), (0, 48, 49), (1, 149, 148), (0, 49, 50), (1, 150, 149), (0, 50, 51), (1, 151, 150), (0, 51, 52), (1, 152, 151), (0, 52, 53), (1, 153, 152), (0, 53, 54), (1, 154, 153), (0, 54, 55), (1, 155, 154), (0, 55, 56), (1, 156, 155), (0, 56, 57), (1, 157, 156), (0, 57, 58), (1, 158, 157), (0, 58, 59), (1, 159, 158), (0, 59, 60), (1, 160, 159), (0, 60, 61), (1, 161, 160), (0, 61, 62), (1, 162, 161), (0, 62, 63), (1, 163, 162), (0, 63, 64), (1, 164, 163), (0, 64, 65), (1, 165, 164), (0, 65, 66), (1, 166, 165), (0, 66, 67), (1, 167, 166), (0, 67, 68), (1, 168, 167), (0, 68, 69), (1, 169, 168), (0, 69, 70), (1, 170, 169), (0, 70, 71), (1, 171, 170), (0, 71, 72), (1, 172, 171), (0, 72, 73), (1, 173, 172), (0, 73, 74), (1, 174, 173), (0, 74, 75), (1, 175, 174), (0, 75, 76), (1, 176, 175), (0, 76, 77), (1, 177, 176), (0, 77, 78), (1, 178, 177), (0, 78, 79), (1, 179, 178), (0, 79, 80), (1, 180, 179), (0, 80, 81), (1, 181, 180), (0, 81, 82), (1, 182, 181), (0, 82, 83), (1, 183, 182), (0, 83, 84), (1, 184, 183), (0, 84, 85), (1, 185, 184), (0, 85, 86), (1, 186, 185), (0, 86, 87), (1, 187, 186), (0, 87, 88), (1, 188, 187), (0, 88, 89), (1, 189, 188), (0, 89, 90), (1, 190, 189), (0, 90, 91), (1, 191, 190), (0, 91, 92), (1, 192, 191), (0, 92, 93), (1, 193, 192), (0, 93, 94), (1, 194, 193), (0, 94, 95), (1, 195, 194), (0, 95, 96), (1, 196, 195), (0, 96, 97), (1, 197, 196), (0, 97, 98), (1, 198, 197), (0, 98, 99), (1, 199, 198), (0, 99, 100), (1, 200, 199), (0, 100, 101), (1, 201, 200), (402, 202, 203), (403, 303, 302), (402, 203, 204), (403, 304, 303), (402, 204, 205), (403, 305, 304), (402, 205, 206), (403, 306, 305), (402, 206, 207), (403, 307, 306), (402, 207, 208), (403, 308, 307), (402, 208, 209), (403, 309, 308), (402, 209, 210), (403, 310, 309), (402, 210, 211), (403, 311, 310), (402, 211, 212), (403, 312, 311), (402, 212, 213), (403, 313, 312), (402, 213, 214), (403, 314, 313), (402, 214, 215), (403, 315, 314), (402, 215, 216), (403, 316, 315), (402, 216, 217), (403, 317, 316), (402, 217, 218), (403, 318, 317), (402, 218, 219), (403, 319, 318), (402, 219, 220), (403, 320, 319), (402, 220, 221), (403, 321, 320), (402, 221, 222), (403, 322, 321), (402, 222, 223), (403, 323, 322), (402, 223, 224), (403, 324, 323), (402, 224, 225), (403, 325, 324), (402, 225, 226), (403, 326, 325), (402, 226, 227), (403, 327, 326), (402, 227, 228), (403, 328, 327), (402, 228, 229), (403, 329, 328), (402, 229, 230), (403, 330, 329), (402, 230, 231), (403, 331, 330), (402, 231, 232), (403, 332, 331), (402, 232, 233), (403, 333, 332), (402, 233, 234), (403, 334, 333), (402, 234, 235), (403, 335, 334), (402, 235, 236), (403, 336, 335), (402, 236, 237), (403, 337, 336), (402, 237, 238), (403, 338, 337), (402, 238, 239), (403, 339, 338), (402, 239, 240), (403, 340, 339), (402, 240, 241), (403, 341, 340), (402, 241, 242), (403, 342, 341), (402, 242, 243), (403, 343, 342), (402, 243, 244), (403, 344, 343), (402, 244, 245), (403, 345, 344), (402, 245, 246), (403, 346, 345), (402, 246, 247), (403, 347, 346), (402, 247, 248), (403, 348, 347), (402, 248, 249), (403, 349, 348), (402, 249, 250), (403, 350, 349), (402, 250, 251), (403, 351, 350), (402, 251, 252), (403, 352, 351), (402, 252, 253), (403, 353, 352), (402, 253, 254), (403, 354, 353), (402, 254, 255), (403, 355, 354), (402, 255, 256), (403, 356, 355), (402, 256, 257), (403, 357, 356), (402, 257, 258), (403, 358, 357), (402, 258, 259), (403, 359, 358), (402, 259, 260), (403, 360, 359), (402, 260, 261), (403, 361, 360), (402, 261, 262), (403, 362, 361), (402, 262, 263), (403, 363, 362), (402, 263, 264), (403, 364, 363), (402, 264, 265), (403, 365, 364), (402, 265, 266), (403, 366, 365), (402, 266, 267), (403, 367, 366), (402, 267, 268), (403, 368, 367), (402, 268, 269), (403, 369, 368), (402, 269, 270), (403, 370, 369), (402, 270, 271), (403, 371, 370), (402, 271, 272), (403, 372, 371), (402, 272, 273), (403, 373, 372), (402, 273, 274), (403, 374, 373), (402, 274, 275), (403, 375, 374), (402, 275, 276), (403, 376, 375), (402, 276, 277), (403, 377, 376), (402, 277, 278), (403, 378, 377), (402, 278, 279), (403, 379, 378), (402, 279, 280), (403, 380, 379), (402, 280, 281), (403, 381, 380), (402, 281, 282), (403, 382, 381), (402, 282, 283), (403, 383, 382), (402, 283, 284), (403, 384, 383), (402, 284, 285), (403, 385, 384), (402, 285, 286), (403, 386, 385), (402, 286, 287), (403, 387, 386), (402, 287, 288), (403, 388, 387), (402, 288, 289), (403, 389, 388), (402, 289, 290), (403, 390, 389), (402, 290, 291), (403, 391, 390), (402, 291, 292), (403, 392, 391), (402, 292, 293), (403, 393, 392), (402, 293, 294), (403, 394, 393), (402, 294, 295), (403, 395, 394), (402, 295, 296), (403, 396, 395), (402, 296, 297), (403, 397, 396), (402, 297, 298), (403, 398, 397), (402, 298, 299), (403, 399, 398), (402, 299, 300), (403, 400, 399), (402, 300, 301), (403, 401, 400), (402, 301, 202), (403, 302, 401), (202, 302, 303, 203), (203, 303, 304, 204), (204, 304, 305, 205), (205, 305, 306, 206), (206, 306, 307, 207), (207, 307, 308, 208), (208, 308, 309, 209), (209, 309, 310, 210), (210, 310, 311, 211), (211, 311, 312, 212), (212, 312, 313, 213), (213, 313, 314, 214), (214, 314, 315, 215), (215, 315, 316, 216), (216, 316, 317, 217), (217, 317, 318, 218), (218, 318, 319, 219), (219, 319, 320, 220), (220, 320, 321, 221), (221, 321, 322, 222), (222, 322, 323, 223), (223, 323, 324, 224), (224, 324, 325, 225), (225, 325, 326, 226), (226, 326, 327, 227), (227, 327, 328, 228), (228, 328, 329, 229), (229, 329, 330, 230), (230, 330, 331, 231), (231, 331, 332, 232), (232, 332, 333, 233), (233, 333, 334, 234), (234, 334, 335, 235), (235, 335, 336, 236), (236, 336, 337, 237), (237, 337, 338, 238), (238, 338, 339, 239), (239, 339, 340, 240), (240, 340, 341, 241), (241, 341, 342, 242), (242, 342, 343, 243), (243, 343, 344, 244), (244, 344, 345, 245), (245, 345, 346, 246), (246, 346, 347, 247), (247, 347, 348, 248), (248, 348, 349, 249), (249, 349, 350, 250), (250, 350, 351, 251), (251, 351, 352, 252), (252, 352, 353, 253), (253, 353, 354, 254), (254, 354, 355, 255), (255, 355, 356, 256), (256, 356, 357, 257), (257, 357, 358, 258), (258, 358, 359, 259), (259, 359, 360, 260), (260, 360, 361, 261), (261, 361, 362, 262), (262, 362, 363, 263), (263, 363, 364, 264), (264, 364, 365, 265), (265, 365, 366, 266), (266, 366, 367, 267), (267, 367, 368, 268), (268, 368, 369, 269), (269, 369, 370, 270), (270, 370, 371, 271), (271, 371, 372, 272), (272, 372, 373, 273), (273, 373, 374, 274), (274, 374, 375, 275), (275, 375, 376, 276), (276, 376, 377, 277), (277, 377, 378, 278), (278, 378, 379, 279), (279, 379, 380, 280), (280, 380, 381, 281), (281, 381, 382, 282), (282, 382, 383, 283), (283, 383, 384, 284), (284, 384, 385, 285), (285, 385, 386, 286), (286, 386, 387, 287), (287, 387, 388, 288), (288, 388, 389, 289), (289, 389, 390, 290), (290, 390, 391, 291), (291, 391, 392, 292), (292, 392, 393, 293), (293, 393, 394, 294), (294, 394, 395, 295), (295, 395, 396, 296), (296, 396, 397, 297), (297, 397, 398, 298), (298, 398, 399, 299), (299, 399, 400, 300), (300, 400, 401, 301), (301, 401, 302, 202)])
me_cylinder_004.materials.append(mat_black_rubber)
me_cylinder_004.use_remesh_preserve_volume = False
me_cylinder_004.use_remesh_preserve_attributes = False
me_cylinder_004.use_mirror_vertex_groups = False
me_cylinder_004.update()
me_cylinder_006 = bpy.data.meshes.new('Cylinder.006')
me_cylinder_006.from_pydata([(0.06921, 0.06921, -0.0002689), (0.07733, 0.05999, -0.0002689), (0.08424, 0.04982, -0.0002689), (0.08982, 0.03887, -0.0002689), (0.09399, 0.02731, -0.0002689), (0.09667, 0.01531, -0.0002689), (0.09782, 0.003074, -0.0002689), (0.09744, -0.00921, -0.0002689), (0.09552, -0.02135, -0.0002689), (0.09209, -0.03315, -0.0002689), (0.08721, -0.04443, -0.0002689), (0.08095, -0.05501, -0.0002689), (0.07342, -0.06472, -0.0002689), (0.06472, -0.07341, -0.0002689), (0.05501, -0.08095, -0.0002689), (0.04443, -0.0872, -0.0002689), (0.03315, -0.09209, -0.0002689), (0.02135, -0.09552, -0.0002689), (0.009211, -0.09744, -0.0002689), (-0.003074, -0.09782, -0.0002689), (-0.01531, -0.09667, -0.0002689), (-0.02731, -0.09399, -0.0002689), (-0.03887, -0.08982, -0.0002689), (-0.04982, -0.08424, -0.0002689), (-0.05999, -0.07733, -0.0002689), (-0.06921, -0.06921, -0.0002689), (-0.07733, -0.05999, -0.0002689), (-0.08424, -0.04982, -0.0002689), (-0.08982, -0.03887, -0.0002689), (-0.09399, -0.02731, -0.0002689), (-0.09667, -0.01531, -0.0002689), (-0.09782, -0.003074, -0.0002689), (-0.09744, 0.009211, -0.0002689), (-0.09551, 0.02135, -0.0002689), (-0.09209, 0.03315, -0.0002689), (-0.0872, 0.04443, -0.0002689), (-0.08095, 0.05501, -0.0002689), (-0.07341, 0.06472, -0.0002689), (-0.06472, 0.07342, -0.0002688), (-0.05501, 0.08095, -0.0002688), (-0.04443, 0.08721, -0.0002688), (-0.03315, 0.09209, -0.0002688), (-0.02135, 0.09552, -0.0002688), (-0.00921, 0.09744, -0.0002688), (0.003075, 0.09782, -0.0002688), (0.01531, 0.09667, -0.0002688), (0.02731, 0.09399, -0.0002688), (0.03887, 0.08982, -0.0002688), (0.04982, 0.08424, -0.0002688), (0.05999, 0.07733, -0.0002688), (0.06023, 0.06921, -2.225), (0.0673, 0.05999, -2.229), (0.07331, 0.04982, -2.232), (0.07817, 0.03887, -2.235), (0.08179, 0.02731, -2.237), (0.08413, 0.01531, -2.239), (0.08513, 0.003074, -2.239), (0.0848, -0.00921, -2.239), (0.08312, -0.02135, -2.238), (0.08014, -0.03315, -2.236), (0.07589, -0.04443, -2.234), (0.07045, -0.05501, -2.231), (0.06389, -0.06472, -2.227), (0.05633, -0.07341, -2.223), (0.04788, -0.08095, -2.218), (0.03867, -0.0872, -2.213), (0.02885, -0.09209, -2.207), (0.01858, -0.09551, -2.202), (0.008016, -0.09744, -2.196), (-0.002675, -0.09782, -2.19), (-0.01332, -0.09667, -2.184), (-0.02376, -0.09399, -2.178), (-0.03383, -0.08982, -2.172), (-0.04336, -0.08424, -2.167), (-0.0522, -0.07733, -2.162), (-0.06023, -0.06921, -2.157), (-0.0673, -0.05999, -2.153), (-0.07331, -0.04982, -2.15), (-0.07817, -0.03887, -2.147), (-0.08179, -0.0273, -2.145), (-0.08413, -0.01531, -2.144), (-0.08513, -0.003074, -2.143), (-0.0848, 0.009211, -2.143), (-0.08312, 0.02135, -2.144), (-0.08014, 0.03315, -2.146), (-0.07589, 0.04443, -2.148), (-0.07045, 0.05501, -2.151), (-0.06389, 0.06472, -2.155), (-0.05633, 0.07342, -2.159), (-0.04788, 0.08095, -2.164), (-0.03867, 0.08721, -2.169), (-0.02885, 0.09209, -2.175), (-0.01858, 0.09552, -2.181), (-0.008015, 0.09744, -2.187), (0.002676, 0.09782, -2.193), (0.01333, 0.09667, -2.199), (0.02376, 0.09399, -2.205), (0.03383, 0.08982, -2.21), (0.04336, 0.08424, -2.216), (0.05221, 0.07733, -2.221), (2.741e-07, 2.007e-07, -0.0002689), (1.857e-06, 3.727e-07, -2.191), (0.0007463, -0.09947, -3.399e-05), (-0.2769, -0.09947, -0.00584), (-0.2769, -0.09947, -2.047), (0.0008003, -0.09947, -2.202), (0.0007462, 0.09851, -3.659e-05), (-0.2769, 0.09851, -0.005845), (-0.2769, 0.09851, -2.047), (0.0008003, 0.09851, -2.202)], [], [(100, 0, 1), (101, 51, 50), (100, 1, 2), (101, 52, 51), (100, 2, 3), (101, 53, 52), (100, 3, 4), (101, 54, 53), (100, 4, 5), (101, 55, 54), (100, 5, 6), (101, 56, 55), (100, 6, 7), (101, 57, 56), (100, 7, 8), (101, 58, 57), (100, 8, 9), (101, 59, 58), (100, 9, 10), (101, 60, 59), (100, 10, 11), (101, 61, 60), (100, 11, 12), (101, 62, 61), (100, 12, 13), (101, 63, 62), (100, 13, 14), (101, 64, 63), (100, 14, 15), (101, 65, 64), (100, 15, 16), (101, 66, 65), (100, 16, 17), (101, 67, 66), (100, 17, 18), (101, 68, 67), (100, 18, 19), (101, 69, 68), (100, 19, 20), (101, 70, 69), (100, 20, 21), (101, 71, 70), (100, 21, 22), (101, 72, 71), (100, 22, 23), (101, 73, 72), (100, 23, 24), (101, 74, 73), (100, 24, 25), (101, 75, 74), (100, 25, 26), (101, 76, 75), (100, 26, 27), (101, 77, 76), (100, 27, 28), (101, 78, 77), (100, 28, 29), (101, 79, 78), (100, 29, 30), (101, 80, 79), (100, 30, 31), (101, 81, 80), (100, 31, 32), (101, 82, 81), (100, 32, 33), (101, 83, 82), (100, 33, 34), (101, 84, 83), (100, 34, 35), (101, 85, 84), (100, 35, 36), (101, 86, 85), (100, 36, 37), (101, 87, 86), (100, 37, 38), (101, 88, 87), (100, 38, 39), (101, 89, 88), (100, 39, 40), (101, 90, 89), (100, 40, 41), (101, 91, 90), (100, 41, 42), (101, 92, 91), (100, 42, 43), (101, 93, 92), (100, 43, 44), (101, 94, 93), (100, 44, 45), (101, 95, 94), (100, 45, 46), (101, 96, 95), (100, 46, 47), (101, 97, 96), (100, 47, 48), (101, 98, 97), (100, 48, 49), (101, 99, 98), (49, 0, 100), (101, 50, 99), (0, 50, 51, 1), (1, 51, 52, 2), (2, 52, 53, 3), (3, 53, 54, 4), (4, 54, 55, 5), (5, 55, 56, 6), (6, 56, 57, 7), (7, 57, 58, 8), (8, 58, 59, 9), (9, 59, 60, 10), (10, 60, 61, 11), (11, 61, 62, 12), (12, 62, 63, 13), (13, 63, 64, 14), (14, 64, 65, 15), (15, 65, 66, 16), (16, 66, 67, 17), (17, 67, 68, 18), (18, 68, 69, 19), (19, 69, 70, 20), (20, 70, 71, 21), (21, 71, 72, 22), (22, 72, 73, 23), (23, 73, 74, 24), (24, 74, 75, 25), (25, 75, 76, 26), (26, 76, 77, 27), (27, 77, 78, 28), (28, 78, 79, 29), (29, 79, 80, 30), (30, 80, 81, 31), (31, 81, 82, 32), (32, 82, 83, 33), (33, 83, 84, 34), (34, 84, 85, 35), (35, 85, 86, 36), (36, 86, 87, 37), (37, 87, 88, 38), (38, 88, 89, 39), (39, 89, 90, 40), (40, 90, 91, 41), (41, 91, 92, 42), (42, 92, 93, 43), (43, 93, 94, 44), (44, 94, 95, 45), (45, 95, 96, 46), (46, 96, 97, 47), (47, 97, 98, 48), (48, 98, 99, 49), (50, 0, 49, 99), (102, 103, 104, 105), (106, 109, 108, 107), (102, 106, 107, 103), (103, 107, 108, 104), (104, 108, 109, 105), (106, 102, 105, 109)])
me_cylinder_006.materials.append(mat_black_rubber)
me_cylinder_006.use_remesh_preserve_volume = False
me_cylinder_006.use_remesh_preserve_attributes = False
me_cylinder_006.use_mirror_vertex_groups = False
me_cylinder_006.update()
me_cylinder_003 = bpy.data.meshes.new('Cylinder.003')
me_cylinder_003.from_pydata([(0.06921, 0.06921, -0.0002689), (0.07733, 0.05999, -0.0002689), (0.08424, 0.04982, -0.0002689), (0.08982, 0.03887, -0.0002689), (0.09399, 0.02731, -0.0002689), (0.09667, 0.01531, -0.0002689), (0.09782, 0.003074, -0.0002689), (0.09744, -0.00921, -0.0002689), (0.09552, -0.02135, -0.0002689), (0.09209, -0.03315, -0.0002689), (0.08721, -0.04443, -0.0002689), (0.08095, -0.05501, -0.0002689), (0.07342, -0.06472, -0.0002689), (0.06472, -0.07341, -0.0002689), (0.05501, -0.08095, -0.0002689), (0.04443, -0.0872, -0.0002689), (0.03315, -0.09209, -0.0002689), (0.02135, -0.09552, -0.0002689), (0.009211, -0.09744, -0.0002689), (-0.003074, -0.09782, -0.0002689), (-0.01531, -0.09667, -0.0002689), (-0.02731, -0.09399, -0.0002689), (-0.03887, -0.08982, -0.0002689), (-0.04982, -0.08424, -0.0002689), (-0.05999, -0.07733, -0.0002689), (-0.06921, -0.06921, -0.0002689), (-0.07733, -0.05999, -0.0002689), (-0.08424, -0.04982, -0.0002689), (-0.08982, -0.03887, -0.0002689), (-0.09399, -0.02731, -0.0002689), (-0.09667, -0.01531, -0.0002689), (-0.09782, -0.003074, -0.0002689), (-0.09744, 0.009211, -0.0002689), (-0.09551, 0.02135, -0.0002689), (-0.09209, 0.03315, -0.0002689), (-0.0872, 0.04443, -0.0002689), (-0.08095, 0.05501, -0.0002689), (-0.07341, 0.06472, -0.0002689), (-0.06472, 0.07342, -0.0002688), (-0.05501, 0.08095, -0.0002688), (-0.04443, 0.08721, -0.0002688), (-0.03315, 0.09209, -0.0002688), (-0.02135, 0.09552, -0.0002688), (-0.00921, 0.09744, -0.0002688), (0.003075, 0.09782, -0.0002688), (0.01531, 0.09667, -0.0002688), (0.02731, 0.09399, -0.0002688), (0.03887, 0.08982, -0.0002688), (0.04982, 0.08424, -0.0002688), (0.05999, 0.07733, -0.0002688), (0.06023, 0.06921, -2.225), (0.0673, 0.05999, -2.229), (0.07331, 0.04982, -2.232), (0.07817, 0.03887, -2.235), (0.08179, 0.02731, -2.237), (0.08413, 0.01531, -2.239), (0.08513, 0.003074, -2.239), (0.0848, -0.00921, -2.239), (0.08312, -0.02135, -2.238), (0.08014, -0.03315, -2.236), (0.07589, -0.04443, -2.234), (0.07045, -0.05501, -2.231), (0.06389, -0.06472, -2.227), (0.05633, -0.07341, -2.223), (0.04788, -0.08095, -2.218), (0.03867, -0.0872, -2.213), (0.02885, -0.09209, -2.207), (0.01858, -0.09551, -2.202), (0.008016, -0.09744, -2.196), (-0.002675, -0.09782, -2.19), (-0.01332, -0.09667, -2.184), (-0.02376, -0.09399, -2.178), (-0.03383, -0.08982, -2.172), (-0.04336, -0.08424, -2.167), (-0.0522, -0.07733, -2.162), (-0.06023, -0.06921, -2.157), (-0.0673, -0.05999, -2.153), (-0.07331, -0.04982, -2.15), (-0.07817, -0.03887, -2.147), (-0.08179, -0.0273, -2.145), (-0.08413, -0.01531, -2.144), (-0.08513, -0.003074, -2.143), (-0.0848, 0.009211, -2.143), (-0.08312, 0.02135, -2.144), (-0.08014, 0.03315, -2.146), (-0.07589, 0.04443, -2.148), (-0.07045, 0.05501, -2.151), (-0.06389, 0.06472, -2.155), (-0.05633, 0.07342, -2.159), (-0.04788, 0.08095, -2.164), (-0.03867, 0.08721, -2.169), (-0.02885, 0.09209, -2.175), (-0.01858, 0.09552, -2.181), (-0.008015, 0.09744, -2.187), (0.002676, 0.09782, -2.193), (0.01333, 0.09667, -2.199), (0.02376, 0.09399, -2.205), (0.03383, 0.08982, -2.21), (0.04336, 0.08424, -2.216), (0.05221, 0.07733, -2.221), (2.741e-07, 2.007e-07, -0.0002689), (1.857e-06, 3.727e-07, -2.191), (0.0007463, -0.09947, -3.399e-05), (-0.2769, -0.09947, -0.00584), (-0.2769, -0.09947, -2.047), (0.0008003, -0.09947, -2.202), (0.0007462, 0.09851, -3.659e-05), (-0.2769, 0.09851, -0.005845), (-0.2769, 0.09851, -2.047), (0.0008003, 0.09851, -2.202)], [], [(100, 0, 1), (101, 51, 50), (100, 1, 2), (101, 52, 51), (100, 2, 3), (101, 53, 52), (100, 3, 4), (101, 54, 53), (100, 4, 5), (101, 55, 54), (100, 5, 6), (101, 56, 55), (100, 6, 7), (101, 57, 56), (100, 7, 8), (101, 58, 57), (100, 8, 9), (101, 59, 58), (100, 9, 10), (101, 60, 59), (100, 10, 11), (101, 61, 60), (100, 11, 12), (101, 62, 61), (100, 12, 13), (101, 63, 62), (100, 13, 14), (101, 64, 63), (100, 14, 15), (101, 65, 64), (100, 15, 16), (101, 66, 65), (100, 16, 17), (101, 67, 66), (100, 17, 18), (101, 68, 67), (100, 18, 19), (101, 69, 68), (100, 19, 20), (101, 70, 69), (100, 20, 21), (101, 71, 70), (100, 21, 22), (101, 72, 71), (100, 22, 23), (101, 73, 72), (100, 23, 24), (101, 74, 73), (100, 24, 25), (101, 75, 74), (100, 25, 26), (101, 76, 75), (100, 26, 27), (101, 77, 76), (100, 27, 28), (101, 78, 77), (100, 28, 29), (101, 79, 78), (100, 29, 30), (101, 80, 79), (100, 30, 31), (101, 81, 80), (100, 31, 32), (101, 82, 81), (100, 32, 33), (101, 83, 82), (100, 33, 34), (101, 84, 83), (100, 34, 35), (101, 85, 84), (100, 35, 36), (101, 86, 85), (100, 36, 37), (101, 87, 86), (100, 37, 38), (101, 88, 87), (100, 38, 39), (101, 89, 88), (100, 39, 40), (101, 90, 89), (100, 40, 41), (101, 91, 90), (100, 41, 42), (101, 92, 91), (100, 42, 43), (101, 93, 92), (100, 43, 44), (101, 94, 93), (100, 44, 45), (101, 95, 94), (100, 45, 46), (101, 96, 95), (100, 46, 47), (101, 97, 96), (100, 47, 48), (101, 98, 97), (100, 48, 49), (101, 99, 98), (49, 0, 100), (101, 50, 99), (0, 50, 51, 1), (1, 51, 52, 2), (2, 52, 53, 3), (3, 53, 54, 4), (4, 54, 55, 5), (5, 55, 56, 6), (6, 56, 57, 7), (7, 57, 58, 8), (8, 58, 59, 9), (9, 59, 60, 10), (10, 60, 61, 11), (11, 61, 62, 12), (12, 62, 63, 13), (13, 63, 64, 14), (14, 64, 65, 15), (15, 65, 66, 16), (16, 66, 67, 17), (17, 67, 68, 18), (18, 68, 69, 19), (19, 69, 70, 20), (20, 70, 71, 21), (21, 71, 72, 22), (22, 72, 73, 23), (23, 73, 74, 24), (24, 74, 75, 25), (25, 75, 76, 26), (26, 76, 77, 27), (27, 77, 78, 28), (28, 78, 79, 29), (29, 79, 80, 30), (30, 80, 81, 31), (31, 81, 82, 32), (32, 82, 83, 33), (33, 83, 84, 34), (34, 84, 85, 35), (35, 85, 86, 36), (36, 86, 87, 37), (37, 87, 88, 38), (38, 88, 89, 39), (39, 89, 90, 40), (40, 90, 91, 41), (41, 91, 92, 42), (42, 92, 93, 43), (43, 93, 94, 44), (44, 94, 95, 45), (45, 95, 96, 46), (46, 96, 97, 47), (47, 97, 98, 48), (48, 98, 99, 49), (50, 0, 49, 99), (102, 103, 104, 105), (106, 109, 108, 107), (102, 106, 107, 103), (103, 107, 108, 104), (104, 108, 109, 105), (106, 102, 105, 109)])
me_cylinder_003.materials.append(mat_black_rubber)
me_cylinder_003.use_remesh_preserve_volume = False
me_cylinder_003.use_remesh_preserve_attributes = False
me_cylinder_003.use_mirror_vertex_groups = False
me_cylinder_003.update()
me_cylinder_001 = bpy.data.meshes.new('Cylinder.001')
me_cylinder_001.from_pydata([(0.06921, 0.06921, -0.0002689), (0.07733, 0.05999, -0.0002689), (0.08424, 0.04982, -0.0002689), (0.08982, 0.03887, -0.0002689), (0.09399, 0.02731, -0.0002689), (0.09667, 0.01531, -0.0002689), (0.09782, 0.003074, -0.0002689), (0.09744, -0.00921, -0.0002689), (0.09552, -0.02135, -0.0002689), (0.09209, -0.03315, -0.0002689), (0.08721, -0.04443, -0.0002689), (0.08095, -0.05501, -0.0002689), (0.07342, -0.06472, -0.0002689), (0.06472, -0.07341, -0.0002689), (0.05501, -0.08095, -0.0002689), (0.04443, -0.0872, -0.0002689), (0.03315, -0.09209, -0.0002689), (0.02135, -0.09552, -0.0002689), (0.009211, -0.09744, -0.0002689), (-0.003074, -0.09782, -0.0002689), (-0.01531, -0.09667, -0.0002689), (-0.02731, -0.09399, -0.0002689), (-0.03887, -0.08982, -0.0002689), (-0.04982, -0.08424, -0.0002689), (-0.05999, -0.07733, -0.0002689), (-0.06921, -0.06921, -0.0002689), (-0.07733, -0.05999, -0.0002689), (-0.08424, -0.04982, -0.0002689), (-0.08982, -0.03887, -0.0002689), (-0.09399, -0.02731, -0.0002689), (-0.09667, -0.01531, -0.0002689), (-0.09782, -0.003074, -0.0002689), (-0.09744, 0.009211, -0.0002689), (-0.09551, 0.02135, -0.0002689), (-0.09209, 0.03315, -0.0002689), (-0.0872, 0.04443, -0.0002689), (-0.08095, 0.05501, -0.0002689), (-0.07341, 0.06472, -0.0002689), (-0.06472, 0.07342, -0.0002688), (-0.05501, 0.08095, -0.0002688), (-0.04443, 0.08721, -0.0002688), (-0.03315, 0.09209, -0.0002688), (-0.02135, 0.09552, -0.0002688), (-0.00921, 0.09744, -0.0002688), (0.003075, 0.09782, -0.0002688), (0.01531, 0.09667, -0.0002688), (0.02731, 0.09399, -0.0002688), (0.03887, 0.08982, -0.0002688), (0.04982, 0.08424, -0.0002688), (0.05999, 0.07733, -0.0002688), (0.06023, 0.06921, -2.225), (0.0673, 0.05999, -2.229), (0.07331, 0.04982, -2.232), (0.07817, 0.03887, -2.235), (0.08179, 0.02731, -2.237), (0.08413, 0.01531, -2.239), (0.08513, 0.003074, -2.239), (0.0848, -0.00921, -2.239), (0.08312, -0.02135, -2.238), (0.08014, -0.03315, -2.236), (0.07589, -0.04443, -2.234), (0.07045, -0.05501, -2.231), (0.06389, -0.06472, -2.227), (0.05633, -0.07341, -2.223), (0.04788, -0.08095, -2.218), (0.03867, -0.0872, -2.213), (0.02885, -0.09209, -2.207), (0.01858, -0.09551, -2.202), (0.008016, -0.09744, -2.196), (-0.002675, -0.09782, -2.19), (-0.01332, -0.09667, -2.184), (-0.02376, -0.09399, -2.178), (-0.03383, -0.08982, -2.172), (-0.04336, -0.08424, -2.167), (-0.0522, -0.07733, -2.162), (-0.06023, -0.06921, -2.157), (-0.0673, -0.05999, -2.153), (-0.07331, -0.04982, -2.15), (-0.07817, -0.03887, -2.147), (-0.08179, -0.0273, -2.145), (-0.08413, -0.01531, -2.144), (-0.08513, -0.003074, -2.143), (-0.0848, 0.009211, -2.143), (-0.08312, 0.02135, -2.144), (-0.08014, 0.03315, -2.146), (-0.07589, 0.04443, -2.148), (-0.07045, 0.05501, -2.151), (-0.06389, 0.06472, -2.155), (-0.05633, 0.07342, -2.159), (-0.04788, 0.08095, -2.164), (-0.03867, 0.08721, -2.169), (-0.02885, 0.09209, -2.175), (-0.01858, 0.09552, -2.181), (-0.008015, 0.09744, -2.187), (0.002676, 0.09782, -2.193), (0.01333, 0.09667, -2.199), (0.02376, 0.09399, -2.205), (0.03383, 0.08982, -2.21), (0.04336, 0.08424, -2.216), (0.05221, 0.07733, -2.221), (2.741e-07, 2.007e-07, -0.0002689), (1.857e-06, 3.727e-07, -2.191), (0.0007463, -0.09947, -3.399e-05), (-0.2769, -0.09947, -0.00584), (-0.2769, -0.09947, -2.047), (0.0008003, -0.09947, -2.202), (0.0007462, 0.09851, -3.659e-05), (-0.2769, 0.09851, -0.005845), (-0.2769, 0.09851, -2.047), (0.0008003, 0.09851, -2.202)], [], [(100, 0, 1), (101, 51, 50), (100, 1, 2), (101, 52, 51), (100, 2, 3), (101, 53, 52), (100, 3, 4), (101, 54, 53), (100, 4, 5), (101, 55, 54), (100, 5, 6), (101, 56, 55), (100, 6, 7), (101, 57, 56), (100, 7, 8), (101, 58, 57), (100, 8, 9), (101, 59, 58), (100, 9, 10), (101, 60, 59), (100, 10, 11), (101, 61, 60), (100, 11, 12), (101, 62, 61), (100, 12, 13), (101, 63, 62), (100, 13, 14), (101, 64, 63), (100, 14, 15), (101, 65, 64), (100, 15, 16), (101, 66, 65), (100, 16, 17), (101, 67, 66), (100, 17, 18), (101, 68, 67), (100, 18, 19), (101, 69, 68), (100, 19, 20), (101, 70, 69), (100, 20, 21), (101, 71, 70), (100, 21, 22), (101, 72, 71), (100, 22, 23), (101, 73, 72), (100, 23, 24), (101, 74, 73), (100, 24, 25), (101, 75, 74), (100, 25, 26), (101, 76, 75), (100, 26, 27), (101, 77, 76), (100, 27, 28), (101, 78, 77), (100, 28, 29), (101, 79, 78), (100, 29, 30), (101, 80, 79), (100, 30, 31), (101, 81, 80), (100, 31, 32), (101, 82, 81), (100, 32, 33), (101, 83, 82), (100, 33, 34), (101, 84, 83), (100, 34, 35), (101, 85, 84), (100, 35, 36), (101, 86, 85), (100, 36, 37), (101, 87, 86), (100, 37, 38), (101, 88, 87), (100, 38, 39), (101, 89, 88), (100, 39, 40), (101, 90, 89), (100, 40, 41), (101, 91, 90), (100, 41, 42), (101, 92, 91), (100, 42, 43), (101, 93, 92), (100, 43, 44), (101, 94, 93), (100, 44, 45), (101, 95, 94), (100, 45, 46), (101, 96, 95), (100, 46, 47), (101, 97, 96), (100, 47, 48), (101, 98, 97), (100, 48, 49), (101, 99, 98), (49, 0, 100), (101, 50, 99), (0, 50, 51, 1), (1, 51, 52, 2), (2, 52, 53, 3), (3, 53, 54, 4), (4, 54, 55, 5), (5, 55, 56, 6), (6, 56, 57, 7), (7, 57, 58, 8), (8, 58, 59, 9), (9, 59, 60, 10), (10, 60, 61, 11), (11, 61, 62, 12), (12, 62, 63, 13), (13, 63, 64, 14), (14, 64, 65, 15), (15, 65, 66, 16), (16, 66, 67, 17), (17, 67, 68, 18), (18, 68, 69, 19), (19, 69, 70, 20), (20, 70, 71, 21), (21, 71, 72, 22), (22, 72, 73, 23), (23, 73, 74, 24), (24, 74, 75, 25), (25, 75, 76, 26), (26, 76, 77, 27), (27, 77, 78, 28), (28, 78, 79, 29), (29, 79, 80, 30), (30, 80, 81, 31), (31, 81, 82, 32), (32, 82, 83, 33), (33, 83, 84, 34), (34, 84, 85, 35), (35, 85, 86, 36), (36, 86, 87, 37), (37, 87, 88, 38), (38, 88, 89, 39), (39, 89, 90, 40), (40, 90, 91, 41), (41, 91, 92, 42), (42, 92, 93, 43), (43, 93, 94, 44), (44, 94, 95, 45), (45, 95, 96, 46), (46, 96, 97, 47), (47, 97, 98, 48), (48, 98, 99, 49), (50, 0, 49, 99), (102, 103, 104, 105), (106, 109, 108, 107), (102, 106, 107, 103), (103, 107, 108, 104), (104, 108, 109, 105), (106, 102, 105, 109)])
me_cylinder_001.materials.append(mat_black_rubber)
me_cylinder_001.use_remesh_preserve_volume = False
me_cylinder_001.use_remesh_preserve_attributes = False
me_cylinder_001.use_mirror_vertex_groups = False
me_cylinder_001.update()
me_cylinder = bpy.data.meshes.new('Cylinder')
me_cylinder.from_pydata([(-1.332, 0.5017, -1.152), (-1.313, 0.4821, -1.152), (-1.296, 0.4613, -1.152), (-1.28, 0.4394, -1.152), (-1.266, 0.4167, -1.152), (-1.253, 0.393, -1.152), (-1.241, 0.3686, -1.152), (-1.231, 0.3435, -1.152), (-1.223, 0.3179, -1.152), (-1.216, 0.2918, -1.152), (-1.211, 0.2653, -1.152), (-1.208, 0.2385, -1.152), (-1.206, 0.2116, -1.152), (-1.206, 0.1846, -1.152), (-1.208, 0.1577, -1.152), (-1.211, 0.1309, -1.152), (-1.216, 0.1044, -1.152), (-1.223, 0.07828, -1.152), (-1.231, 0.05263, -1.152), (-1.241, 0.02755, -1.152), (-1.253, 0.003137, -1.152), (-1.266, -0.0205, -1.152), (-1.28, -0.04328, -1.152), (-1.296, -0.0651, -1.152), (-1.313, -0.08589, -1.152), (-1.332, -0.1056, -1.152), (-1.351, -0.124, -1.152), (-1.372, -0.1412, -1.152), (-1.394, -0.1571, -1.152), (-1.417, -0.1715, -1.152), (-1.44, -0.1845, -1.152), (-1.465, -0.196, -1.152), (-1.49, -0.2059, -1.152), (-1.515, -0.2143, -1.152), (-1.542, -0.221, -1.152), (-1.568, -0.226, -1.152), (-1.595, -0.2294, -1.152), (-1.622, -0.2311, -1.152), (-1.649, -0.2311, -1.152), (-1.676, -0.2294, -1.152), (-1.702, -0.226, -1.152), (-1.729, -0.221, -1.152), (-1.755, -0.2143, -1.152), (-1.781, -0.2059, -1.152), (-1.806, -0.196, -1.152), (-1.83, -0.1845, -1.152), (-1.854, -0.1715, -1.152), (-1.877, -0.1571, -1.152), (-1.898, -0.1412, -1.152), (-1.919, -0.124, -1.152), (-1.939, -0.1056, -1.152), (-1.957, -0.08589, -1.152), (-1.975, -0.0651, -1.152), (-1.99, -0.04328, -1.152), (-2.005, -0.0205, -1.152), (-2.018, 0.003137, -1.152), (-2.029, 0.02755, -1.152), (-2.039, 0.05263, -1.152), (-2.048, 0.07828, -1.152), (-2.054, 0.1044, -1.152), (-2.059, 0.1309, -1.152), (-2.063, 0.1577, -1.152), (-2.064, 0.1846, -1.152), (-2.064, 0.2116, -1.152), (-2.063, 0.2385, -1.152), (-2.059, 0.2653, -1.152), (-2.054, 0.2918, -1.152), (-2.048, 0.3179, -1.152), (-2.039, 0.3435, -1.152), (-2.029, 0.3686, -1.152), (-2.018, 0.393, -1.152), (-2.005, 0.4167, -1.152), (-1.99, 0.4394, -1.152), (-1.975, 0.4613, -1.152), (-1.957, 0.4821, -1.152), (-1.939, 0.5017, -1.152), (-1.919, 0.5202, -1.152), (-1.898, 0.5374, -1.152), (-1.877, 0.5532, -1.152), (-1.854, 0.5677, -1.152), (-1.83, 0.5807, -1.152), (-1.806, 0.5922, -1.152), (-1.781, 0.6021, -1.152), (-1.755, 0.6104, -1.152), (-1.729, 0.6171, -1.152), (-1.702, 0.6222, -1.152), (-1.676, 0.6256, -1.152), (-1.649, 0.6273, -1.152), (-1.622, 0.6273, -1.152), (-1.595, 0.6256, -1.152), (-1.568, 0.6222, -1.152), (-1.542, 0.6171, -1.152), (-1.515, 0.6104, -1.152), (-1.49, 0.6021, -1.152), (-1.465, 0.5922, -1.152), (-1.44, 0.5807, -1.152), (-1.417, 0.5677, -1.152), (-1.394, 0.5532, -1.152), (-1.372, 0.5374, -1.152), (-1.351, 0.5202, -1.152), (-1.332, 0.5017, -0.9735), (-1.313, 0.4821, -0.9735), (-1.296, 0.4613, -0.9735), (-1.28, 0.4394, -0.9735), (-1.266, 0.4167, -0.9735), (-1.253, 0.393, -0.9735), (-1.241, 0.3686, -0.9735), (-1.231, 0.3435, -0.9735), (-1.223, 0.3179, -0.9735), (-1.216, 0.2918, -0.9735), (-1.211, 0.2653, -0.9735), (-1.208, 0.2385, -0.9735), (-1.206, 0.2116, -0.9735), (-1.206, 0.1846, -0.9735), (-1.208, 0.1577, -0.9735), (-1.211, 0.1309, -0.9735), (-1.216, 0.1044, -0.9735), (-1.223, 0.07828, -0.9735), (-1.231, 0.05263, -0.9735), (-1.241, 0.02754, -0.9735), (-1.253, 0.003136, -0.9735), (-1.266, -0.0205, -0.9735), (-1.28, -0.04328, -0.9735), (-1.296, -0.0651, -0.9735), (-1.313, -0.08589, -0.9735), (-1.332, -0.1056, -0.9735), (-1.351, -0.124, -0.9735), (-1.372, -0.1412, -0.9735), (-1.394, -0.1571, -0.9735), (-1.417, -0.1715, -0.9735), (-1.44, -0.1845, -0.9735), (-1.465, -0.196, -0.9735), (-1.49, -0.2059, -0.9735), (-1.515, -0.2143, -0.9735), (-1.542, -0.221, -0.9735), (-1.568, -0.226, -0.9735), (-1.595, -0.2294, -0.9735), (-1.622, -0.2311, -0.9735), (-1.649, -0.2311, -0.9735), (-1.676, -0.2294, -0.9735), (-1.702, -0.226, -0.9735), (-1.729, -0.221, -0.9735), (-1.755, -0.2143, -0.9735), (-1.781, -0.2059, -0.9735), (-1.806, -0.196, -0.9735), (-1.83, -0.1845, -0.9735), (-1.854, -0.1715, -0.9735), (-1.877, -0.1571, -0.9735), (-1.898, -0.1412, -0.9735), (-1.919, -0.124, -0.9735), (-1.939, -0.1056, -0.9735), (-1.957, -0.08589, -0.9735), (-1.975, -0.0651, -0.9735), (-1.99, -0.04328, -0.9735), (-2.005, -0.0205, -0.9735), (-2.018, 0.003138, -0.9735), (-2.029, 0.02755, -0.9735), (-2.039, 0.05263, -0.9735), (-2.048, 0.07828, -0.9735), (-2.054, 0.1044, -0.9735), (-2.059, 0.1309, -0.9735), (-2.063, 0.1577, -0.9735), (-2.064, 0.1846, -0.9735), (-2.064, 0.2116, -0.9735), (-2.063, 0.2385, -0.9735), (-2.059, 0.2653, -0.9735), (-2.054, 0.2918, -0.9735), (-2.048, 0.3179, -0.9735), (-2.039, 0.3435, -0.9735), (-2.029, 0.3686, -0.9735), (-2.018, 0.393, -0.9735), (-2.005, 0.4167, -0.9735), (-1.99, 0.4394, -0.9735), (-1.975, 0.4613, -0.9735), (-1.957, 0.4821, -0.9735), (-1.939, 0.5017, -0.9735), (-1.919, 0.5202, -0.9735), (-1.898, 0.5374, -0.9735), (-1.877, 0.5532, -0.9735), (-1.854, 0.5677, -0.9735), (-1.83, 0.5807, -0.9735), (-1.806, 0.5922, -0.9735), (-1.781, 0.6021, -0.9735), (-1.755, 0.6104, -0.9735), (-1.729, 0.6171, -0.9735), (-1.702, 0.6222, -0.9735), (-1.676, 0.6256, -0.9735), (-1.649, 0.6273, -0.9735), (-1.622, 0.6273, -0.9735), (-1.595, 0.6256, -0.9735), (-1.568, 0.6222, -0.9735), (-1.542, 0.6171, -0.9735), (-1.515, 0.6104, -0.9735), (-1.49, 0.6021, -0.9735), (-1.465, 0.5922, -0.9735), (-1.44, 0.5807, -0.9735), (-1.417, 0.5677, -0.9735), (-1.394, 0.5532, -0.9735), (-1.372, 0.5374, -0.9735), (-1.351, 0.5202, -0.9735), (-1.635, 0.1981, -1.152), (-1.635, 0.1981, -0.9735), (-1.635, 0.1981, -4.223), (-1.635, 0.1981, -4.388), (-1.351, 0.5202, -4.223), (-1.372, 0.5374, -4.223), (-1.394, 0.5532, -4.223), (-1.417, 0.5677, -4.223), (-1.44, 0.5807, -4.223), (-1.465, 0.5922, -4.223), (-1.49, 0.6021, -4.223), (-1.515, 0.6104, -4.223), (-1.542, 0.6171, -4.223), (-1.568, 0.6222, -4.223), (-1.595, 0.6256, -4.223), (-1.622, 0.6273, -4.223), (-1.649, 0.6273, -4.223), (-1.676, 0.6256, -4.223), (-1.702, 0.6222, -4.223), (-1.729, 0.6171, -4.223), (-1.755, 0.6104, -4.223), (-1.781, 0.6021, -4.223), (-1.806, 0.5922, -4.223), (-1.83, 0.5807, -4.223), (-1.854, 0.5677, -4.223), (-1.877, 0.5532, -4.223), (-1.898, 0.5374, -4.223), (-1.919, 0.5202, -4.223), (-1.939, 0.5017, -4.223), (-1.957, 0.4821, -4.223), (-1.974, 0.4613, -4.223), (-1.99, 0.4394, -4.223), (-2.005, 0.4167, -4.223), (-2.018, 0.393, -4.223), (-2.029, 0.3686, -4.223), (-2.039, 0.3435, -4.223), (-2.048, 0.3179, -4.223), (-2.054, 0.2918, -4.223), (-2.059, 0.2653, -4.223), (-2.063, 0.2385, -4.223), (-2.064, 0.2116, -4.223), (-2.064, 0.1846, -4.223), (-2.063, 0.1577, -4.223), (-2.059, 0.1309, -4.223), (-2.054, 0.1044, -4.223), (-2.048, 0.07828, -4.223), (-2.039, 0.05263, -4.223), (-2.029, 0.02755, -4.223), (-2.018, 0.003138, -4.223), (-2.005, -0.0205, -4.223), (-1.99, -0.04328, -4.223), (-1.974, -0.0651, -4.223), (-1.957, -0.08589, -4.223), (-1.939, -0.1056, -4.223), (-1.919, -0.124, -4.223), (-1.898, -0.1412, -4.223), (-1.877, -0.1571, -4.223), (-1.854, -0.1715, -4.223), (-1.83, -0.1845, -4.223), (-1.806, -0.196, -4.223), (-1.781, -0.2059, -4.223), (-1.755, -0.2143, -4.223), (-1.729, -0.221, -4.223), (-1.702, -0.226, -4.223), (-1.676, -0.2294, -4.223), (-1.649, -0.2311, -4.223), (-1.622, -0.2311, -4.223), (-1.595, -0.2294, -4.223), (-1.568, -0.226, -4.223), (-1.542, -0.221, -4.223), (-1.515, -0.2143, -4.223), (-1.49, -0.2059, -4.223), (-1.465, -0.196, -4.223), (-1.44, -0.1845, -4.223), (-1.417, -0.1715, -4.223), (-1.394, -0.1571, -4.223), (-1.372, -0.1412, -4.223), (-1.351, -0.124, -4.223), (-1.332, -0.1056, -4.223), (-1.313, -0.08589, -4.223), (-1.296, -0.0651, -4.223), (-1.28, -0.04328, -4.223), (-1.266, -0.0205, -4.223), (-1.253, 0.003136, -4.223), (-1.241, 0.02754, -4.223), (-1.231, 0.05263, -4.223), (-1.223, 0.07828, -4.223), (-1.216, 0.1044, -4.223), (-1.211, 0.1309, -4.223), (-1.208, 0.1577, -4.223), (-1.206, 0.1846, -4.223), (-1.206, 0.2116, -4.223), (-1.208, 0.2385, -4.223), (-1.211, 0.2653, -4.223), (-1.216, 0.2918, -4.223), (-1.223, 0.3179, -4.223), (-1.231, 0.3435, -4.223), (-1.241, 0.3686, -4.223), (-1.253, 0.393, -4.223), (-1.266, 0.4167, -4.223), (-1.28, 0.4394, -4.223), (-1.296, 0.4613, -4.223), (-1.313, 0.4821, -4.223), (-1.332, 0.5017, -4.223), (-1.351, 0.5202, -4.388), (-1.372, 0.5374, -4.388), (-1.394, 0.5532, -4.388), (-1.417, 0.5677, -4.388), (-1.44, 0.5807, -4.388), (-1.465, 0.5922, -4.388), (-1.49, 0.6021, -4.388), (-1.515, 0.6104, -4.388), (-1.542, 0.6171, -4.388), (-1.568, 0.6222, -4.388), (-1.595, 0.6256, -4.388), (-1.622, 0.6273, -4.388), (-1.649, 0.6273, -4.388), (-1.676, 0.6256, -4.388), (-1.702, 0.6222, -4.388), (-1.729, 0.6171, -4.388), (-1.755, 0.6104, -4.388), (-1.781, 0.6021, -4.388), (-1.806, 0.5922, -4.388), (-1.83, 0.5807, -4.388), (-1.854, 0.5677, -4.388), (-1.877, 0.5532, -4.388), (-1.898, 0.5374, -4.388), (-1.919, 0.5202, -4.388), (-1.939, 0.5017, -4.388), (-1.957, 0.4821, -4.388), (-1.974, 0.4613, -4.388), (-1.99, 0.4394, -4.388), (-2.005, 0.4167, -4.388), (-2.018, 0.393, -4.388), (-2.029, 0.3686, -4.388), (-2.039, 0.3435, -4.388), (-2.048, 0.3179, -4.388), (-2.054, 0.2918, -4.388), (-2.059, 0.2653, -4.388), (-2.063, 0.2385, -4.388), (-2.064, 0.2116, -4.388), (-2.064, 0.1846, -4.388), (-2.063, 0.1577, -4.388), (-2.059, 0.1309, -4.388), (-2.054, 0.1044, -4.388), (-2.048, 0.07828, -4.388), (-2.039, 0.05263, -4.388), (-2.029, 0.02755, -4.388), (-2.018, 0.003137, -4.388), (-2.005, -0.0205, -4.388), (-1.99, -0.04328, -4.388), (-1.974, -0.0651, -4.388), (-1.957, -0.08589, -4.388), (-1.939, -0.1056, -4.388), (-1.919, -0.124, -4.388), (-1.898, -0.1412, -4.388), (-1.877, -0.1571, -4.388), (-1.854, -0.1715, -4.388), (-1.83, -0.1845, -4.388), (-1.806, -0.196, -4.388), (-1.781, -0.2059, -4.388), (-1.755, -0.2143, -4.388), (-1.729, -0.221, -4.388), (-1.702, -0.226, -4.388), (-1.676, -0.2294, -4.388), (-1.649, -0.2311, -4.388), (-1.622, -0.2311, -4.388), (-1.595, -0.2294, -4.388), (-1.568, -0.226, -4.388), (-1.542, -0.221, -4.388), (-1.515, -0.2143, -4.388), (-1.49, -0.2059, -4.388), (-1.465, -0.196, -4.388), (-1.44, -0.1845, -4.388), (-1.417, -0.1715, -4.388), (-1.394, -0.1571, -4.388), (-1.372, -0.1412, -4.388), (-1.351, -0.124, -4.388), (-1.332, -0.1056, -4.388), (-1.313, -0.08589, -4.388), (-1.296, -0.0651, -4.388), (-1.28, -0.04328, -4.388), (-1.266, -0.0205, -4.388), (-1.253, 0.003137, -4.388), (-1.241, 0.02755, -4.388), (-1.231, 0.05263, -4.388), (-1.223, 0.07828, -4.388), (-1.216, 0.1044, -4.388), (-1.211, 0.1309, -4.388), (-1.208, 0.1577, -4.388), (-1.206, 0.1846, -4.388), (-1.206, 0.2116, -4.388), (-1.208, 0.2385, -4.388), (-1.211, 0.2653, -4.388), (-1.216, 0.2918, -4.388), (-1.223, 0.3179, -4.388), (-1.231, 0.3435, -4.388), (-1.241, 0.3686, -4.388), (-1.253, 0.393, -4.388), (-1.266, 0.4167, -4.388), (-1.28, 0.4394, -4.388), (-1.296, 0.4613, -4.388), (-1.313, 0.4821, -4.388), (-1.332, 0.5017, -4.388)], [], [(200, 0, 1), (201, 101, 100), (200, 1, 2), (201, 102, 101), (200, 2, 3), (201, 103, 102), (200, 3, 4), (201, 104, 103), (200, 4, 5), (201, 105, 104), (200, 5, 6), (201, 106, 105), (200, 6, 7), (201, 107, 106), (200, 7, 8), (201, 108, 107), (200, 8, 9), (201, 109, 108), (200, 9, 10), (201, 110, 109), (200, 10, 11), (201, 111, 110), (200, 11, 12), (201, 112, 111), (200, 12, 13), (201, 113, 112), (200, 13, 14), (201, 114, 113), (200, 14, 15), (201, 115, 114), (200, 15, 16), (201, 116, 115), (200, 16, 17), (201, 117, 116), (200, 17, 18), (201, 118, 117), (200, 18, 19), (201, 119, 118), (200, 19, 20), (201, 120, 119), (200, 20, 21), (201, 121, 120), (200, 21, 22), (201, 122, 121), (200, 22, 23), (201, 123, 122), (200, 23, 24), (201, 124, 123), (200, 24, 25), (201, 125, 124), (200, 25, 26), (201, 126, 125), (200, 26, 27), (201, 127, 126), (200, 27, 28), (201, 128, 127), (200, 28, 29), (201, 129, 128), (200, 29, 30), (201, 130, 129), (200, 30, 31), (201, 131, 130), (200, 31, 32), (201, 132, 131), (200, 32, 33), (201, 133, 132), (200, 33, 34), (201, 134, 133), (200, 34, 35), (201, 135, 134), (200, 35, 36), (201, 136, 135), (200, 36, 37), (201, 137, 136), (200, 37, 38), (201, 138, 137), (200, 38, 39), (201, 139, 138), (200, 39, 40), (201, 140, 139), (200, 40, 41), (201, 141, 140), (200, 41, 42), (201, 142, 141), (200, 42, 43), (201, 143, 142), (200, 43, 44), (201, 144, 143), (200, 44, 45), (201, 145, 144), (200, 45, 46), (201, 146, 145), (200, 46, 47), (201, 147, 146), (200, 47, 48), (201, 148, 147), (200, 48, 49), (201, 149, 148), (200, 49, 50), (201, 150, 149), (200, 50, 51), (201, 151, 150), (200, 51, 52), (201, 152, 151), (200, 52, 53), (201, 153, 152), (200, 53, 54), (201, 154, 153), (200, 54, 55), (201, 155, 154), (200, 55, 56), (201, 156, 155), (200, 56, 57), (201, 157, 156), (200, 57, 58), (201, 158, 157), (200, 58, 59), (201, 159, 158), (200, 59, 60), (201, 160, 159), (200, 60, 61), (201, 161, 160), (200, 61, 62), (201, 162, 161), (200, 62, 63), (201, 163, 162), (200, 63, 64), (201, 164, 163), (200, 64, 65), (201, 165, 164), (200, 65, 66), (201, 166, 165), (200, 66, 67), (201, 167, 166), (200, 67, 68), (201, 168, 167), (200, 68, 69), (201, 169, 168), (200, 69, 70), (201, 170, 169), (200, 70, 71), (201, 171, 170), (200, 71, 72), (201, 172, 171), (200, 72, 73), (201, 173, 172), (200, 73, 74), (201, 174, 173), (200, 74, 75), (201, 175, 174), (200, 75, 76), (201, 176, 175), (200, 76, 77), (201, 177, 176), (200, 77, 78), (201, 178, 177), (200, 78, 79), (201, 179, 178), (200, 79, 80), (201, 180, 179), (200, 80, 81), (201, 181, 180), (200, 81, 82), (201, 182, 181), (200, 82, 83), (201, 183, 182), (200, 83, 84), (201, 184, 183), (200, 84, 85), (201, 185, 184), (200, 85, 86), (201, 186, 185), (200, 86, 87), (201, 187, 186), (200, 87, 88), (201, 188, 187), (200, 88, 89), (201, 189, 188), (200, 89, 90), (201, 190, 189), (200, 90, 91), (201, 191, 190), (200, 91, 92), (201, 192, 191), (200, 92, 93), (201, 193, 192), (200, 93, 94), (201, 194, 193), (200, 94, 95), (201, 195, 194), (200, 95, 96), (201, 196, 195), (200, 96, 97), (201, 197, 196), (200, 97, 98), (201, 198, 197), (200, 98, 99), (201, 199, 198), (99, 0, 200), (201, 100, 199), (0, 100, 101, 1), (1, 101, 102, 2), (2, 102, 103, 3), (3, 103, 104, 4), (4, 104, 105, 5), (5, 105, 106, 6), (6, 106, 107, 7), (7, 107, 108, 8), (8, 108, 109, 9), (9, 109, 110, 10), (10, 110, 111, 11), (11, 111, 112, 12), (12, 112, 113, 13), (13, 113, 114, 14), (14, 114, 115, 15), (15, 115, 116, 16), (16, 116, 117, 17), (17, 117, 118, 18), (18, 118, 119, 19), (19, 119, 120, 20), (20, 120, 121, 21), (21, 121, 122, 22), (22, 122, 123, 23), (23, 123, 124, 24), (24, 124, 125, 25), (25, 125, 126, 26), (26, 126, 127, 27), (27, 127, 128, 28), (28, 128, 129, 29), (29, 129, 130, 30), (30, 130, 131, 31), (31, 131, 132, 32), (32, 132, 133, 33), (33, 133, 134, 34), (34, 134, 135, 35), (35, 135, 136, 36), (36, 136, 137, 37), (37, 137, 138, 38), (38, 138, 139, 39), (39, 139, 140, 40), (40, 140, 141, 41), (41, 141, 142, 42), (42, 142, 143, 43), (43, 143, 144, 44), (44, 144, 145, 45), (45, 145, 146, 46), (46, 146, 147, 47), (47, 147, 148, 48), (48, 148, 149, 49), (49, 149, 150, 50), (50, 150, 151, 51), (51, 151, 152, 52), (52, 152, 153, 53), (53, 153, 154, 54), (54, 154, 155, 55), (55, 155, 156, 56), (56, 156, 157, 57), (57, 157, 158, 58), (58, 158, 159, 59), (59, 159, 160, 60), (60, 160, 161, 61), (61, 161, 162, 62), (62, 162, 163, 63), (63, 163, 164, 64), (64, 164, 165, 65), (65, 165, 166, 66), (66, 166, 167, 67), (67, 167, 168, 68), (68, 168, 169, 69), (69, 169, 170, 70), (70, 170, 171, 71), (71, 171, 172, 72), (72, 172, 173, 73), (73, 173, 174, 74), (74, 174, 175, 75), (75, 175, 176, 76), (76, 176, 177, 77), (77, 177, 178, 78), (78, 178, 179, 79), (79, 179, 180, 80), (80, 180, 181, 81), (81, 181, 182, 82), (82, 182, 183, 83), (83, 183, 184, 84), (84, 184, 185, 85), (85, 185, 186, 86), (86, 186, 187, 87), (87, 187, 188, 88), (88, 188, 189, 89), (89, 189, 190, 90), (90, 190, 191, 91), (91, 191, 192, 92), (92, 192, 193, 93), (93, 193, 194, 94), (94, 194, 195, 95), (95, 195, 196, 96), (96, 196, 197, 97), (97, 197, 198, 98), (98, 198, 199, 99), (100, 0, 99, 199), (304, 204, 303, 403), (305, 205, 204, 304), (306, 206, 205, 305), (307, 207, 206, 306), (308, 208, 207, 307), (309, 209, 208, 308), (310, 210, 209, 309), (311, 211, 210, 310), (312, 212, 211, 311), (313, 213, 212, 312), (314, 214, 213, 313), (315, 215, 214, 314), (316, 216, 215, 315), (317, 217, 216, 316), (318, 218, 217, 317), (319, 219, 218, 318), (320, 220, 219, 319), (321, 221, 220, 320), (322, 222, 221, 321), (323, 223, 222, 322), (324, 224, 223, 323), (325, 225, 224, 324), (326, 226, 225, 325), (327, 227, 226, 326), (328, 228, 227, 327), (329, 229, 228, 328), (330, 230, 229, 329), (331, 231, 230, 330), (332, 232, 231, 331), (333, 233, 232, 332), (334, 234, 233, 333), (335, 235, 234, 334), (336, 236, 235, 335), (337, 237, 236, 336), (338, 238, 237, 337), (339, 239, 238, 338), (340, 240, 239, 339), (341, 241, 240, 340), (342, 242, 241, 341), (343, 243, 242, 342), (344, 244, 243, 343), (345, 245, 244, 344), (346, 246, 245, 345), (347, 247, 246, 346), (348, 248, 247, 347), (349, 249, 248, 348), (350, 250, 249, 349), (351, 251, 250, 350), (352, 252, 251, 351), (353, 253, 252, 352), (354, 254, 253, 353), (355, 255, 254, 354), (356, 256, 255, 355), (357, 257, 256, 356), (358, 258, 257, 357), (359, 259, 258, 358), (360, 260, 259, 359), (361, 261, 260, 360), (362, 262, 261, 361), (363, 263, 262, 362), (364, 264, 263, 363), (365, 265, 264, 364), (366, 266, 265, 365), (367, 267, 266, 366), (368, 268, 267, 367), (369, 269, 268, 368), (370, 270, 269, 369), (371, 271, 270, 370), (372, 272, 271, 371), (373, 273, 272, 372), (374, 274, 273, 373), (375, 275, 274, 374), (376, 276, 275, 375), (377, 277, 276, 376), (378, 278, 277, 377), (379, 279, 278, 378), (380, 280, 279, 379), (381, 281, 280, 380), (382, 282, 281, 381), (383, 283, 282, 382), (384, 284, 283, 383), (385, 285, 284, 384), (386, 286, 285, 385), (387, 287, 286, 386), (388, 288, 287, 387), (389, 289, 288, 388), (390, 290, 289, 389), (391, 291, 290, 390), (392, 292, 291, 391), (393, 293, 292, 392), (394, 294, 293, 393), (395, 295, 294, 394), (396, 296, 295, 395), (397, 297, 296, 396), (398, 298, 297, 397), (399, 299, 298, 398), (400, 300, 299, 399), (401, 301, 300, 400), (402, 302, 301, 401), (403, 303, 302, 402), (202, 303, 204), (203, 304, 403), (202, 204, 205), (203, 305, 304), (202, 205, 206), (203, 306, 305), (202, 206, 207), (203, 307, 306), (202, 207, 208), (203, 308, 307), (202, 208, 209), (203, 309, 308), (202, 209, 210), (203, 310, 309), (202, 210, 211), (203, 311, 310), (202, 211, 212), (203, 312, 311), (202, 212, 213), (203, 313, 312), (202, 213, 214), (203, 314, 313), (202, 214, 215), (203, 315, 314), (202, 215, 216), (203, 316, 315), (202, 216, 217), (203, 317, 316), (202, 217, 218), (203, 318, 317), (202, 218, 219), (203, 319, 318), (202, 219, 220), (203, 320, 319), (202, 220, 221), (203, 321, 320), (202, 221, 222), (203, 322, 321), (202, 222, 223), (203, 323, 322), (202, 223, 224), (203, 324, 323), (202, 224, 225), (203, 325, 324), (202, 225, 226), (203, 326, 325), (202, 226, 227), (203, 327, 326), (202, 227, 228), (203, 328, 327), (202, 228, 229), (203, 329, 328), (202, 229, 230), (203, 330, 329), (202, 230, 231), (203, 331, 330), (202, 231, 232), (203, 332, 331), (202, 232, 233), (203, 333, 332), (202, 233, 234), (203, 334, 333), (202, 234, 235), (203, 335, 334), (202, 235, 236), (203, 336, 335), (202, 236, 237), (203, 337, 336), (202, 237, 238), (203, 338, 337), (202, 238, 239), (203, 339, 338), (202, 239, 240), (203, 340, 339), (202, 240, 241), (203, 341, 340), (202, 241, 242), (203, 342, 341), (202, 242, 243), (203, 343, 342), (202, 243, 244), (203, 344, 343), (202, 244, 245), (203, 345, 344), (202, 245, 246), (203, 346, 345), (202, 246, 247), (203, 347, 346), (202, 247, 248), (203, 348, 347), (202, 248, 249), (203, 349, 348), (202, 249, 250), (203, 350, 349), (202, 250, 251), (203, 351, 350), (202, 251, 252), (203, 352, 351), (202, 252, 253), (203, 353, 352), (202, 253, 254), (203, 354, 353), (202, 254, 255), (203, 355, 354), (202, 255, 256), (203, 356, 355), (202, 256, 257), (203, 357, 356), (202, 257, 258), (203, 358, 357), (202, 258, 259), (203, 359, 358), (202, 259, 260), (203, 360, 359), (202, 260, 261), (203, 361, 360), (202, 261, 262), (203, 362, 361), (202, 262, 263), (203, 363, 362), (202, 263, 264), (203, 364, 363), (202, 264, 265), (203, 365, 364), (202, 265, 266), (203, 366, 365), (202, 266, 267), (203, 367, 366), (202, 267, 268), (203, 368, 367), (202, 268, 269), (203, 369, 368), (202, 269, 270), (203, 370, 369), (202, 270, 271), (203, 371, 370), (202, 271, 272), (203, 372, 371), (202, 272, 273), (203, 373, 372), (202, 273, 274), (203, 374, 373), (202, 274, 275), (203, 375, 374), (202, 275, 276), (203, 376, 375), (202, 276, 277), (203, 377, 376), (202, 277, 278), (203, 378, 377), (202, 278, 279), (203, 379, 378), (202, 279, 280), (203, 380, 379), (202, 280, 281), (203, 381, 380), (202, 281, 282), (203, 382, 381), (202, 282, 283), (203, 383, 382), (202, 283, 284), (203, 384, 383), (202, 284, 285), (203, 385, 384), (202, 285, 286), (203, 386, 385), (202, 286, 287), (203, 387, 386), (202, 287, 288), (203, 388, 387), (202, 288, 289), (203, 389, 388), (202, 289, 290), (203, 390, 389), (202, 290, 291), (203, 391, 390), (202, 291, 292), (203, 392, 391), (202, 292, 293), (203, 393, 392), (202, 293, 294), (203, 394, 393), (202, 294, 295), (203, 395, 394), (202, 295, 296), (203, 396, 395), (202, 296, 297), (203, 397, 396), (202, 297, 298), (203, 398, 397), (202, 298, 299), (203, 399, 398), (202, 299, 300), (203, 400, 399), (202, 300, 301), (203, 401, 400), (202, 301, 302), (203, 402, 401), (202, 302, 303), (203, 403, 402)])
me_cylinder.materials.append(mat_wheels)
me_cylinder.use_remesh_preserve_volume = False
me_cylinder.use_remesh_preserve_attributes = False
me_cylinder.use_mirror_vertex_groups = False
me_cylinder.update()
me_circle = bpy.data.meshes.new('Circle')
me_circle.from_pydata([], [], [])
me_circle.use_remesh_preserve_volume = False
me_circle.use_remesh_preserve_attributes = False
me_circle.use_mirror_vertex_groups = False
me_circle.update()
me_cube_024 = bpy.data.meshes.new('Cube.024')
me_cube_024.from_pydata([(1.0, 1.0, -1.0), (1.0, -1.0, -1.0), (-1.0, -1.0, -1.0), (-1.0, 1.0, -1.0), (1.0, 1.0, 1.0), (1.0, -1.0, 1.0), (-1.0, -1.0, 1.0), (-1.0, 1.0, 1.0)], [], [(0, 1, 2, 3), (4, 7, 6, 5), (0, 4, 5, 1), (1, 5, 6, 2), (2, 6, 7, 3), (4, 0, 3, 7)])
me_cube_024.materials.append(mat_material)
me_cube_024.use_remesh_preserve_volume = False
me_cube_024.use_remesh_preserve_attributes = False
me_cube_024.use_mirror_vertex_groups = False
me_cube_024.update()
me_cube_023 = bpy.data.meshes.new('Cube.023')
me_cube_023.from_pydata([(1.0, 1.0, -1.0), (1.0, -1.0, -1.0), (-1.0, -1.0, -1.0), (-1.0, 1.0, -1.0), (1.0, 1.0, 1.0), (1.0, -1.0, 1.0), (-1.0, -1.0, 1.0), (-1.0, 1.0, 1.0)], [], [(0, 1, 2, 3), (4, 7, 6, 5), (0, 4, 5, 1), (1, 5, 6, 2), (2, 6, 7, 3), (4, 0, 3, 7)])
me_cube_023.materials.append(mat_chassis)
me_cube_023.use_remesh_preserve_volume = False
me_cube_023.use_remesh_preserve_attributes = False
me_cube_023.use_mirror_vertex_groups = False
me_cube_023.update()
me_cube_022 = bpy.data.meshes.new('Cube.022')
me_cube_022.from_pydata([(1.0, 1.0, -1.0), (1.0, -1.0, -1.0), (-1.0, -1.0, -1.0), (-1.0, 1.0, -1.0), (1.0, 1.0, 1.0), (1.0, -1.0, 1.0), (-1.0, -1.0, 1.0), (-1.0, 1.0, 1.0)], [], [(0, 1, 2, 3), (4, 7, 6, 5), (0, 4, 5, 1), (1, 5, 6, 2), (2, 6, 7, 3), (4, 0, 3, 7)])
me_cube_022.materials.append(mat_material)
me_cube_022.use_remesh_preserve_volume = False
me_cube_022.use_remesh_preserve_attributes = False
me_cube_022.use_mirror_vertex_groups = False
me_cube_022.update()
me_cube_021 = bpy.data.meshes.new('Cube.021')
me_cube_021.from_pydata([(1.0, 1.0, -1.0), (1.0, -1.0, -1.0), (-1.0, -1.0, -1.0), (-1.0, 1.0, -1.0), (1.0, 1.0, 1.0), (1.0, -1.0, 1.0), (-1.0, -1.0, 1.0), (-1.0, 1.0, 1.0)], [], [(0, 1, 2, 3), (4, 7, 6, 5), (0, 4, 5, 1), (1, 5, 6, 2), (2, 6, 7, 3), (4, 0, 3, 7)])
me_cube_021.materials.append(mat_material)
me_cube_021.use_remesh_preserve_volume = False
me_cube_021.use_remesh_preserve_attributes = False
me_cube_021.use_mirror_vertex_groups = False
me_cube_021.update()
me_cube_020 = bpy.data.meshes.new('Cube.020')
me_cube_020.from_pydata([(1.0, 1.0, -1.0), (1.0, -1.0, -1.0), (-1.0, -1.0, -1.0), (-1.0, 1.0, -1.0), (1.0, 1.0, 1.0), (1.0, -1.0, 1.0), (-1.0, -1.0, 1.0), (-1.0, 1.0, 1.0)], [], [(0, 1, 2, 3), (4, 7, 6, 5), (0, 4, 5, 1), (1, 5, 6, 2), (2, 6, 7, 3), (4, 0, 3, 7)])
me_cube_020.materials.append(mat_chassis)
me_cube_020.use_remesh_preserve_volume = False
me_cube_020.use_remesh_preserve_attributes = False
me_cube_020.use_mirror_vertex_groups = False
me_cube_020.update()
me_cube_019 = bpy.data.meshes.new('Cube.019')
me_cube_019.from_pydata([(1.0, 1.0, -1.0), (1.0, -1.0, -1.0), (-1.0, -1.0, -1.0), (-1.0, 1.0, -1.0), (1.0, 1.0, 1.0), (1.0, -1.0, 1.0), (-1.0, -1.0, 1.0), (-1.0, 1.0, 1.0)], [], [(0, 1, 2, 3), (4, 7, 6, 5), (0, 4, 5, 1), (1, 5, 6, 2), (2, 6, 7, 3), (4, 0, 3, 7)])
me_cube_019.materials.append(mat_chassis)
me_cube_019.use_remesh_preserve_volume = False
me_cube_019.use_remesh_preserve_attributes = False
me_cube_019.use_mirror_vertex_groups = False
me_cube_019.update()
me_cube_018 = bpy.data.meshes.new('Cube.018')
me_cube_018.from_pydata([(1.0, 1.0, -1.0), (1.0, -1.0, -1.0), (-1.0, -1.0, -1.0), (-1.0, 1.0, -1.0), (1.0, 1.0, 1.0), (1.0, -1.0, 1.0), (-1.0, -1.0, 1.0), (-1.0, 1.0, 1.0)], [], [(0, 1, 2, 3), (4, 7, 6, 5), (0, 4, 5, 1), (1, 5, 6, 2), (2, 6, 7, 3), (4, 0, 3, 7)])
me_cube_018.materials.append(mat_material)
me_cube_018.use_remesh_preserve_volume = False
me_cube_018.use_remesh_preserve_attributes = False
me_cube_018.use_mirror_vertex_groups = False
me_cube_018.update()
me_cube_017 = bpy.data.meshes.new('Cube.017')
me_cube_017.from_pydata([(1.0, 1.0, -1.0), (1.0, -1.0, -1.0), (-1.0, -1.0, -1.0), (-1.0, 1.0, -1.0), (1.0, 1.0, 1.0), (1.0, -1.0, 1.0), (-1.0, -1.0, 1.0), (-1.0, 1.0, 1.0)], [], [(0, 1, 2, 3), (4, 7, 6, 5), (0, 4, 5, 1), (1, 5, 6, 2), (2, 6, 7, 3), (4, 0, 3, 7)])
me_cube_017.materials.append(mat_material)
me_cube_017.use_remesh_preserve_volume = False
me_cube_017.use_remesh_preserve_attributes = False
me_cube_017.use_mirror_vertex_groups = False
me_cube_017.update()
me_cube_016 = bpy.data.meshes.new('Cube.016')
me_cube_016.from_pydata([(1.0, 1.0, -1.0), (1.0, -1.0, -1.0), (-1.0, -1.0, -1.0), (-1.0, 1.0, -1.0), (1.0, 1.0, 1.0), (1.0, -1.0, 1.0), (-1.0, -1.0, 1.0), (-1.0, 1.0, 1.0)], [], [(0, 1, 2, 3), (4, 7, 6, 5), (0, 4, 5, 1), (1, 5, 6, 2), (2, 6, 7, 3), (4, 0, 3, 7)])
me_cube_016.materials.append(mat_chassis)
me_cube_016.use_remesh_preserve_volume = False
me_cube_016.use_remesh_preserve_attributes = False
me_cube_016.use_mirror_vertex_groups = False
me_cube_016.update()
me_cube_015 = bpy.data.meshes.new('Cube.015')
me_cube_015.from_pydata([(1.0, 1.0, -1.0), (1.0, -1.0, -1.0), (-1.0, -1.0, -1.0), (-1.0, 1.0, -1.0), (1.0, 1.0, 1.0), (1.0, -1.0, 1.0), (-1.0, -1.0, 1.0), (-1.0, 1.0, 1.0)], [], [(0, 1, 2, 3), (4, 7, 6, 5), (0, 4, 5, 1), (1, 5, 6, 2), (2, 6, 7, 3), (4, 0, 3, 7)])
me_cube_015.materials.append(mat_material)
me_cube_015.use_remesh_preserve_volume = False
me_cube_015.use_remesh_preserve_attributes = False
me_cube_015.use_mirror_vertex_groups = False
me_cube_015.update()
me_cube_014 = bpy.data.meshes.new('Cube.014')
me_cube_014.from_pydata([(1.0, 1.0, -1.0), (1.0, -1.0, -1.0), (-1.0, -1.0, -1.0), (-1.0, 1.0, -1.0), (1.0, 1.0, 1.0), (1.0, -1.0, 1.0), (-1.0, -1.0, 1.0), (-1.0, 1.0, 1.0)], [], [(0, 1, 2, 3), (4, 7, 6, 5), (0, 4, 5, 1), (1, 5, 6, 2), (2, 6, 7, 3), (4, 0, 3, 7)])
me_cube_014.materials.append(mat_material)
me_cube_014.use_remesh_preserve_volume = False
me_cube_014.use_remesh_preserve_attributes = False
me_cube_014.use_mirror_vertex_groups = False
me_cube_014.update()
me_cube_013 = bpy.data.meshes.new('Cube.013')
me_cube_013.from_pydata([(1.0, 1.0, -1.0), (1.0, -1.0, -1.0), (-1.0, -1.0, -1.0), (-1.0, 1.0, -1.0), (1.0, 1.0, 1.0), (1.0, -1.0, 1.0), (-1.0, -1.0, 1.0), (-1.0, 1.0, 1.0)], [], [(0, 1, 2, 3), (4, 7, 6, 5), (0, 4, 5, 1), (1, 5, 6, 2), (2, 6, 7, 3), (4, 0, 3, 7)])
me_cube_013.materials.append(mat_material)
me_cube_013.use_remesh_preserve_volume = False
me_cube_013.use_remesh_preserve_attributes = False
me_cube_013.use_mirror_vertex_groups = False
me_cube_013.update()
me_cube_012 = bpy.data.meshes.new('Cube.012')
me_cube_012.from_pydata([(1.0, 1.0, -1.0), (1.0, -1.0, -1.0), (-1.0, -1.0, -1.0), (-1.0, 1.0, -1.0), (1.0, 1.0, 1.0), (1.0, -1.0, 1.0), (-1.0, -1.0, 1.0), (-1.0, 1.0, 1.0)], [], [(0, 1, 2, 3), (4, 7, 6, 5), (0, 4, 5, 1), (1, 5, 6, 2), (2, 6, 7, 3), (4, 0, 3, 7)])
me_cube_012.materials.append(mat_material)
me_cube_012.use_remesh_preserve_volume = False
me_cube_012.use_remesh_preserve_attributes = False
me_cube_012.use_mirror_vertex_groups = False
me_cube_012.update()
me_cube_011 = bpy.data.meshes.new('Cube.011')
me_cube_011.from_pydata([(1.0, 1.0, -1.0), (1.0, -1.0, -1.0), (-1.0, -1.0, -1.0), (-1.0, 1.0, -1.0), (1.0, 1.0, 1.0), (1.0, -1.0, 1.0), (-1.0, -1.0, 1.0), (-1.0, 1.0, 1.0)], [], [(0, 1, 2, 3), (4, 7, 6, 5), (0, 4, 5, 1), (1, 5, 6, 2), (2, 6, 7, 3), (4, 0, 3, 7)])
me_cube_011.materials.append(mat_material)
me_cube_011.use_remesh_preserve_volume = False
me_cube_011.use_remesh_preserve_attributes = False
me_cube_011.use_mirror_vertex_groups = False
me_cube_011.update()
me_cube_010 = bpy.data.meshes.new('Cube.010')
me_cube_010.from_pydata([(1.0, 1.0, -1.0), (1.0, -1.0, -1.0), (-1.0, -1.0, -1.0), (-1.0, 1.0, -1.0), (1.0, 1.0, 1.0), (1.0, -1.0, 1.0), (-1.0, -1.0, 1.0), (-1.0, 1.0, 1.0)], [], [(0, 1, 2, 3), (4, 7, 6, 5), (0, 4, 5, 1), (1, 5, 6, 2), (2, 6, 7, 3), (4, 0, 3, 7)])
me_cube_010.materials.append(mat_material)
me_cube_010.use_remesh_preserve_volume = False
me_cube_010.use_remesh_preserve_attributes = False
me_cube_010.use_mirror_vertex_groups = False
me_cube_010.update()
me_cube_009 = bpy.data.meshes.new('Cube.009')
me_cube_009.from_pydata([(1.0, 1.0, -1.0), (1.0, -1.0, -1.0), (-1.0, -1.0, -1.0), (-1.0, 1.0, -1.0), (1.0, 1.0, 1.0), (1.0, -1.0, 1.0), (-1.0, -1.0, 1.0), (-1.0, 1.0, 1.0)], [], [(0, 1, 2, 3), (4, 7, 6, 5), (0, 4, 5, 1), (1, 5, 6, 2), (2, 6, 7, 3), (4, 0, 3, 7)])
me_cube_009.materials.append(mat_material)
me_cube_009.use_remesh_preserve_volume = False
me_cube_009.use_remesh_preserve_attributes = False
me_cube_009.use_mirror_vertex_groups = False
me_cube_009.update()
me_cube_008 = bpy.data.meshes.new('Cube.008')
me_cube_008.from_pydata([(1.0, 1.0, -1.0), (1.0, -1.0, -1.0), (-1.0, -1.0, -1.0), (-1.0, 1.0, -1.0), (1.0, 1.0, 1.0), (1.0, -1.0, 1.0), (-1.0, -1.0, 1.0), (-1.0, 1.0, 1.0)], [], [(0, 1, 2, 3), (4, 7, 6, 5), (0, 4, 5, 1), (1, 5, 6, 2), (2, 6, 7, 3), (4, 0, 3, 7)])
me_cube_008.materials.append(mat_chassis)
me_cube_008.use_remesh_preserve_volume = False
me_cube_008.use_remesh_preserve_attributes = False
me_cube_008.use_mirror_vertex_groups = False
me_cube_008.update()
me_cube_007 = bpy.data.meshes.new('Cube.007')
me_cube_007.from_pydata([(1.0, 1.0, -1.0), (1.0, -1.0, -1.0), (-1.0, -1.0, -1.0), (-1.0, 1.0, -1.0), (1.0, 1.0, 1.0), (1.0, -1.0, 1.0), (-1.0, -1.0, 1.0), (-1.0, 1.0, 1.0)], [], [(0, 1, 2, 3), (4, 7, 6, 5), (0, 4, 5, 1), (1, 5, 6, 2), (2, 6, 7, 3), (4, 0, 3, 7)])
me_cube_007.materials.append(mat_material)
me_cube_007.use_remesh_preserve_volume = False
me_cube_007.use_remesh_preserve_attributes = False
me_cube_007.use_mirror_vertex_groups = False
me_cube_007.update()
me_cube_006 = bpy.data.meshes.new('Cube.006')
me_cube_006.from_pydata([(1.0, 1.0, -1.0), (1.0, -1.0, -1.0), (-1.0, -1.0, -1.0), (-1.0, 1.0, -1.0), (1.0, 1.0, 1.0), (1.0, -1.0, 1.0), (-1.0, -1.0, 1.0), (-1.0, 1.0, 1.0)], [], [(0, 1, 2, 3), (4, 7, 6, 5), (0, 4, 5, 1), (1, 5, 6, 2), (2, 6, 7, 3), (4, 0, 3, 7)])
me_cube_006.materials.append(mat_material)
me_cube_006.use_remesh_preserve_volume = False
me_cube_006.use_remesh_preserve_attributes = False
me_cube_006.use_mirror_vertex_groups = False
me_cube_006.update()
me_cube_005 = bpy.data.meshes.new('Cube.005')
me_cube_005.from_pydata([(1.0, 1.0, -1.0), (1.0, -1.0, -1.0), (-1.0, -1.0, -1.0), (-1.0, 1.0, -1.0), (1.0, 1.0, 1.0), (1.0, -1.0, 1.0), (-1.0, -1.0, 1.0), (-1.0, 1.0, 1.0)], [], [(0, 1, 2, 3), (4, 7, 6, 5), (0, 4, 5, 1), (1, 5, 6, 2), (2, 6, 7, 3), (4, 0, 3, 7)])
me_cube_005.materials.append(mat_material)
me_cube_005.use_remesh_preserve_volume = False
me_cube_005.use_remesh_preserve_attributes = False
me_cube_005.use_mirror_vertex_groups = False
me_cube_005.update()
me_cube_004 = bpy.data.meshes.new('Cube.004')
me_cube_004.from_pydata([(1.0, 1.0, -1.0), (1.0, -1.0, -1.0), (-1.0, -1.0, -1.0), (-1.0, 1.0, -1.0), (1.0, 1.0, 1.0), (1.0, -1.0, 1.0), (-1.0, -1.0, 1.0), (-1.0, 1.0, 1.0)], [], [(0, 1, 2, 3), (4, 7, 6, 5), (0, 4, 5, 1), (1, 5, 6, 2), (2, 6, 7, 3), (4, 0, 3, 7)])
me_cube_004.materials.append(mat_material)
me_cube_004.use_remesh_preserve_volume = False
me_cube_004.use_remesh_preserve_attributes = False
me_cube_004.use_mirror_vertex_groups = False
me_cube_004.update()
me_cube_003 = bpy.data.meshes.new('Cube.003')
me_cube_003.from_pydata([(1.0, 1.0, -1.0), (1.0, -1.0, -1.0), (-1.0, -1.0, -1.0), (-1.0, 1.0, -1.0), (1.0, 1.0, 1.0), (1.0, -1.0, 1.0), (-1.0, -1.0, 1.0), (-1.0, 1.0, 1.0)], [], [(0, 1, 2, 3), (4, 7, 6, 5), (0, 4, 5, 1), (1, 5, 6, 2), (2, 6, 7, 3), (4, 0, 3, 7)])
me_cube_003.materials.append(mat_material)
me_cube_003.use_remesh_preserve_volume = False
me_cube_003.use_remesh_preserve_attributes = False
me_cube_003.use_mirror_vertex_groups = False
me_cube_003.update()
me_cube_002 = bpy.data.meshes.new('Cube.002')
me_cube_002.from_pydata([(1.0, 1.0, -1.0), (1.0, -1.0, -1.0), (-1.0, -1.0, -1.0), (-1.0, 1.0, -1.0), (1.0, 1.0, 1.0), (1.0, -1.0, 1.0), (-1.0, -1.0, 1.0), (-1.0, 1.0, 1.0)], [], [(0, 1, 2, 3), (4, 7, 6, 5), (0, 4, 5, 1), (1, 5, 6, 2), (2, 6, 7, 3), (4, 0, 3, 7)])
me_cube_002.materials.append(mat_material)
me_cube_002.use_remesh_preserve_volume = False
me_cube_002.use_remesh_preserve_attributes = False
me_cube_002.use_mirror_vertex_groups = False
me_cube_002.update()
me_cube_001 = bpy.data.meshes.new('Cube.001')
me_cube_001.from_pydata([(1.0, 1.0, -1.0), (1.0, -1.0, -1.0), (-1.0, -1.0, -1.0), (-1.0, 1.0, -1.0), (1.0, 1.0, 1.0), (1.0, -1.0, 1.0), (-1.0, -1.0, 1.0), (-1.0, 1.0, 1.0)], [], [(0, 1, 2, 3), (4, 7, 6, 5), (0, 4, 5, 1), (1, 5, 6, 2), (2, 6, 7, 3), (4, 0, 3, 7)])
me_cube_001.materials.append(mat_material)
me_cube_001.use_remesh_preserve_volume = False
me_cube_001.use_remesh_preserve_attributes = False
me_cube_001.use_mirror_vertex_groups = False
me_cube_001.update()
me_cube = bpy.data.meshes.new('Cube')
me_cube.from_pydata([(1.0, 1.0, -1.0), (1.0, -1.0, -1.0), (-1.0, -1.0, -1.0), (-1.0, 1.0, -1.0), (1.0, 1.0, 1.0), (1.0, -1.0, 1.0), (-1.0, -1.0, 1.0), (-1.0, 1.0, 1.0)], [], [(0, 1, 2, 3), (4, 7, 6, 5), (0, 4, 5, 1), (1, 5, 6, 2), (2, 6, 7, 3), (4, 0, 3, 7)])
me_cube.materials.append(mat_material)
me_cube.use_remesh_preserve_volume = False
me_cube.use_remesh_preserve_attributes = False
me_cube.use_mirror_vertex_groups = False
me_cube.update()

# ---- objects
ob_cylinder_002 = bpy.data.objects.new('Cylinder.002', me_cylinder_005)
ob_cube_029 = bpy.data.objects.new('Cube.029', me_cube_029)
ob_cube_028 = bpy.data.objects.new('Cube.028', me_cube_028)
ob_cube_027 = bpy.data.objects.new('Cube.027', me_cube_027)
ob_cube_026 = bpy.data.objects.new('Cube.026', me_cube_026)
ob_cube_025 = bpy.data.objects.new('Cube.025', me_cube_025)
ob_cylinder_005 = bpy.data.objects.new('Cylinder.005', me_cylinder_004)
ob_cylinder_004 = bpy.data.objects.new('Cylinder.004', me_cylinder_006)
ob_cylinder_003 = bpy.data.objects.new('Cylinder.003', me_cylinder_003)
ob_cylinder_001 = bpy.data.objects.new('Cylinder.001', me_cylinder_001)
ob_cylinder = bpy.data.objects.new('Cylinder', me_cylinder)
ob_circle = bpy.data.objects.new('Circle', me_circle)
ob_cube_024 = bpy.data.objects.new('Cube.024', me_cube_024)
ob_cube_023 = bpy.data.objects.new('Cube.023', me_cube_023)
ob_cube_022 = bpy.data.objects.new('Cube.022', me_cube_022)
ob_cube_021 = bpy.data.objects.new('Cube.021', me_cube_021)
ob_cube_020 = bpy.data.objects.new('Cube.020', me_cube_020)
ob_cube_019 = bpy.data.objects.new('Cube.019', me_cube_019)
ob_cube_018 = bpy.data.objects.new('Cube.018', me_cube_018)
ob_cube_017 = bpy.data.objects.new('Cube.017', me_cube_017)
ob_cube_016 = bpy.data.objects.new('Cube.016', me_cube_016)
ob_cube_015 = bpy.data.objects.new('Cube.015', me_cube_015)
ob_cube_014 = bpy.data.objects.new('Cube.014', me_cube_014)
ob_cube_013 = bpy.data.objects.new('Cube.013', me_cube_013)
ob_cube_012 = bpy.data.objects.new('Cube.012', me_cube_012)
ob_cube_011 = bpy.data.objects.new('Cube.011', me_cube_011)
ob_cube_010 = bpy.data.objects.new('Cube.010', me_cube_010)
ob_cube_009 = bpy.data.objects.new('Cube.009', me_cube_009)
ob_cube_008 = bpy.data.objects.new('Cube.008', me_cube_008)
ob_cube_007 = bpy.data.objects.new('Cube.007', me_cube_007)
ob_cube_006 = bpy.data.objects.new('Cube.006', me_cube_006)
ob_cube_005 = bpy.data.objects.new('Cube.005', me_cube_005)
ob_cube_004 = bpy.data.objects.new('Cube.004', me_cube_004)
ob_cube_003 = bpy.data.objects.new('Cube.003', me_cube_003)
ob_cube_002 = bpy.data.objects.new('Cube.002', me_cube_002)
ob_cube_001 = bpy.data.objects.new('Cube.001', me_cube_001)
ob_cube = bpy.data.objects.new('Cube', me_cube)
ob_lamp = bpy.data.objects.new('Lamp', light_spot)
ob_camera = bpy.data.objects.new('Camera', cam_camera)

# ---- transforms, parenting, visibility, modifiers, constraints
ob_cylinder_002.location = (0.08812, 0.2752, 0.06993)
ob_cylinder_002.rotation_euler = (1.571, -0.0, -1.571)
ob_cylinder_002.scale = (-0.125, 0.16, 0.2259)
ob_cylinder_002.lock_rotations_4d = False
ob_cylinder_002.empty_display_type = 'ARROWS'
ob_cylinder_002.color = (0.0, 0.0, 0.0, 1.0)
ob_cylinder_002.lineart.crease_threshold = 0.0
ob_cube_029.location = (0.8993, 0.3402, 0.2179)
ob_cube_029.rotation_euler = (1.571, -4.266e-17, 6.819e-05)
ob_cube_029.scale = (0.1881, 0.1881, 0.2535)
ob_cube_029.lock_rotations_4d = False
ob_cube_029.empty_display_type = 'ARROWS'
ob_cube_029.color = (0.0, 0.0, 0.0, 1.0)
ob_cube_029.lineart.crease_threshold = 0.0
ob_cube_028.location = (0.8994, -0.004226, 0.2179)
ob_cube_028.rotation_euler = (1.571, -4.266e-17, 6.819e-05)
ob_cube_028.scale = (0.1881, 0.1881, 0.2535)
ob_cube_028.lock_rotations_4d = False
ob_cube_028.empty_display_type = 'ARROWS'
ob_cube_028.color = (0.0, 0.0, 0.0, 1.0)
ob_cube_028.lineart.crease_threshold = 0.0
ob_cube_027.location = (0.8962, -0.002125, 0.2577)
ob_cube_027.rotation_euler = (1.571, -4.266e-17, 6.819e-05)
ob_cube_027.scale = (0.1881, 0.1881, 0.2535)
ob_cube_027.lock_rotations_4d = False
ob_cube_027.empty_display_type = 'ARROWS'
ob_cube_027.color = (0.0, 0.0, 0.0, 1.0)
ob_cube_027.lineart.crease_threshold = 0.0
ob_cube_026.location = (1.231, -0.0001739, 0.4675)
ob_cube_026.rotation_euler = (1.571, -4.266e-17, 6.819e-05)
ob_cube_026.scale = (0.23, 0.16, 0.2589)
ob_cube_026.lock_rotations_4d = False
ob_cube_026.empty_display_type = 'ARROWS'
ob_cube_026.color = (0.0, 0.0, 0.0, 1.0)
ob_cube_026.lineart.crease_threshold = 0.0
ob_cube_025.location = (0.5356, 0.002859, 0.05162)
ob_cube_025.rotation_euler = (1.571, -4.266e-17, 6.819e-05)
ob_cube_025.scale = (0.16, 0.16, 0.16)
ob_cube_025.lock_rotations_4d = False
ob_cube_025.empty_display_type = 'ARROWS'
ob_cube_025.color = (0.0, 0.0, 0.0, 1.0)
ob_cube_025.lineart.crease_threshold = 0.0
ob_cylinder_005.location = (0.6355, -0.3567, 0.01532)
ob_cylinder_005.rotation_euler = (1.571, -4.266e-17, 6.819e-05)
ob_cylinder_005.scale = (0.06124, 0.06124, 0.1358)
ob_cylinder_005.lock_rotations_4d = False
ob_cylinder_005.empty_display_type = 'ARROWS'
ob_cylinder_005.color = (0.0, 0.0, 0.0, 1.0)
ob_cylinder_005.lineart.crease_threshold = 0.0
ob_cylinder_004.location = (0.5823, 0.0002105, 0.06993)
ob_cylinder_004.rotation_euler = (-1.571, -4.481e-09, 0.006971)
ob_cylinder_004.scale = (0.125, -0.16, 0.115)
ob_cylinder_004.lock_rotations_4d = False
ob_cylinder_004.empty_display_type = 'ARROWS'
ob_cylinder_004.color = (0.0, 0.0, 0.0, 1.0)
ob_cylinder_004.lineart.crease_threshold = 0.0
ob_cylinder_003.location = (0.5823, -0.001293, 0.06993)
ob_cylinder_003.rotation_euler = (1.571, -0.0, -1.24e-05)
ob_cylinder_003.scale = (0.125, -0.16, 0.1166)
ob_cylinder_003.lock_rotations_4d = False
ob_cylinder_003.empty_display_type = 'ARROWS'
ob_cylinder_003.color = (0.0, 0.0, 0.0, 1.0)
ob_cylinder_003.lineart.crease_threshold = 0.0
ob_cylinder_001.location = (0.08812, -0.2723, 0.06993)
ob_cylinder_001.rotation_euler = (1.571, -0.0, -1.571)
ob_cylinder_001.scale = (0.125, 0.16, 0.2259)
ob_cylinder_001.lock_rotations_4d = False
ob_cylinder_001.empty_display_type = 'ARROWS'
ob_cylinder_001.color = (0.0, 0.0, 0.0, 1.0)
ob_cylinder_001.lineart.crease_threshold = 0.0
ob_cylinder.location = (0.2615, -0.4294, 0.03768)
ob_cylinder.rotation_euler = (1.571, -4.266e-17, 6.819e-05)
ob_cylinder.scale = (0.16, 0.16, 0.16)
ob_cylinder.lock_rotations_4d = False
ob_cylinder.empty_display_type = 'ARROWS'
ob_cylinder.color = (0.0, 0.0, 0.0, 1.0)
ob_cylinder.lineart.crease_threshold = 0.0
ob_circle.location = (0.3198, -0.5826, 0.07036)
ob_circle.rotation_euler = (1.571, -0.0, -1.571)
ob_circle.scale = (0.16, 0.16, 0.16)
ob_circle.lock_rotations_4d = False
ob_circle.empty_display_type = 'ARROWS'
ob_circle.color = (0.0, 0.0, 0.0, 1.0)
ob_circle.lineart.crease_threshold = 0.0
ob_cube_024.location = (0.3197, 0.2231, 0.3087)
ob_cube_024.rotation_euler = (1.29, 1.571, -1.852)
ob_cube_024.scale = (0.256, 0.01734, 0.04376)
ob_cube_024.lock_rotations_4d = False
ob_cube_024.empty_display_type = 'ARROWS'
ob_cube_024.color = (0.0, 0.0, 0.0, 1.0)
ob_cube_024.lineart.crease_threshold = 0.0
ob_cube_023.location = (0.3197, -0.2221, 0.3099)
ob_cube_023.rotation_euler = (1.29, 1.571, -1.852)
ob_cube_023.scale = (0.2559, 0.01734, 0.04376)
ob_cube_023.lock_rotations_4d = False
ob_cube_023.empty_display_type = 'ARROWS'
ob_cube_023.color = (0.0, 0.0, 0.0, 1.0)
ob_cube_023.lineart.crease_threshold = 0.0
ob_cube_022.location = (0.3197, -0.2221, 0.3099)
ob_cube_022.rotation_euler = (1.29, 1.571, -1.852)
ob_cube_022.scale = (0.2563, 0.01734, 0.04376)
ob_cube_022.lock_rotations_4d = False
ob_cube_022.empty_display_type = 'ARROWS'
ob_cube_022.color = (0.0, 0.0, 0.0, 1.0)
ob_cube_022.lineart.crease_threshold = 0.0
ob_cube_021.location = (0.4401, 0.2247, 0.5483)
ob_cube_021.rotation_euler = (0.0, 0.0, -3.142)
ob_cube_021.scale = (0.07844, 0.01574, 0.01583)
ob_cube_021.lock_rotations_4d = False
ob_cube_021.empty_display_type = 'ARROWS'
ob_cube_021.color = (0.0, 0.0, 0.0, 1.0)
ob_cube_021.lineart.crease_threshold = 0.0
ob_cube_020.location = (0.4401, 0.2247, 0.3903)
ob_cube_020.rotation_euler = (0.0, 0.0, -3.142)
ob_cube_020.scale = (0.07844, 0.01574, 0.01583)
ob_cube_020.lock_rotations_4d = False
ob_cube_020.empty_display_type = 'ARROWS'
ob_cube_020.color = (0.0, 0.0, 0.0, 1.0)
ob_cube_020.lineart.crease_threshold = 0.0
ob_cube_019.location = (0.4401, 0.2247, 0.06939)
ob_cube_019.rotation_euler = (0.0, 0.0, -3.142)
ob_cube_019.scale = (0.07844, 0.01574, 0.01583)
ob_cube_019.lock_rotations_4d = False
ob_cube_019.empty_display_type = 'ARROWS'
ob_cube_019.color = (0.0, 0.0, 0.0, 1.0)
ob_cube_019.lineart.crease_threshold = 0.0
ob_cube_018.location = (0.4402, -0.2212, 0.06939)
ob_cube_018.rotation_euler = (0.0, 0.0, -3.142)
ob_cube_018.scale = (0.07844, 0.01574, 0.01583)
ob_cube_018.lock_rotations_4d = False
ob_cube_018.empty_display_type = 'ARROWS'
ob_cube_018.color = (0.0, 0.0, 0.0, 1.0)
ob_cube_018.lineart.crease_threshold = 0.0
ob_cube_017.location = (0.4402, -0.2212, 0.3898)
ob_cube_017.rotation_euler = (0.0, 0.0, -3.142)
ob_cube_017.scale = (0.07844, 0.01574, 0.01583)
ob_cube_017.lock_rotations_4d = False
ob_cube_017.empty_display_type = 'ARROWS'
ob_cube_017.color = (0.0, 0.0, 0.0, 1.0)
ob_cube_017.lineart.crease_threshold = 0.0
ob_cube_016.location = (0.4402, -0.2212, 0.5491)
ob_cube_016.rotation_euler = (0.0, 0.0, -3.142)
ob_cube_016.scale = (0.07844, 0.01574, 0.01583)
ob_cube_016.lock_rotations_4d = False
ob_cube_016.empty_display_type = 'ARROWS'
ob_cube_016.color = (0.0, 0.0, 0.0, 1.0)
ob_cube_016.lineart.crease_threshold = 0.0
ob_cube_015.location = (0.4152, -0.2212, 0.5491)
ob_cube_015.rotation_euler = (0.0, 0.0, -3.142)
ob_cube_015.scale = (0.07844, 0.01574, 0.01583)
ob_cube_015.lock_rotations_4d = False
ob_cube_015.empty_display_type = 'ARROWS'
ob_cube_015.color = (0.0, 0.0, 0.0, 1.0)
ob_cube_015.lineart.crease_threshold = 0.0
ob_cube_014.location = (0.5339, 0.002138, 0.5489)
ob_cube_014.rotation_euler = (0.0, -0.0, -1.571)
ob_cube_014.scale = (0.2399, 0.01574, 0.01583)
ob_cube_014.lock_rotations_4d = False
ob_cube_014.empty_display_type = 'ARROWS'
ob_cube_014.color = (0.0, 0.0, 0.0, 1.0)
ob_cube_014.lineart.crease_threshold = 0.0
ob_cube_013.location = (0.5339, 0.003351, 0.3903)
ob_cube_013.rotation_euler = (0.0, -0.0, -1.571)
ob_cube_013.scale = (0.2399, 0.01574, 0.01583)
ob_cube_013.lock_rotations_4d = False
ob_cube_013.empty_display_type = 'ARROWS'
ob_cube_013.color = (0.0, 0.0, 0.0, 1.0)
ob_cube_013.lineart.crease_threshold = 0.0
ob_cube_012.location = (0.5328, 0.001759, 0.06985)
ob_cube_012.rotation_euler = (0.0, -0.0, -1.571)
ob_cube_012.scale = (0.2376, 0.01574, 0.01583)
ob_cube_012.lock_rotations_4d = False
ob_cube_012.empty_display_type = 'ARROWS'
ob_cube_012.color = (0.0, 0.0, 0.0, 1.0)
ob_cube_012.lineart.crease_threshold = 0.0
ob_cube_011.location = (-0.06131, 0.0007092, 0.5489)
ob_cube_011.rotation_euler = (0.0, -0.0, -1.571)
ob_cube_011.scale = (0.2383, 0.01574, 0.01583)
ob_cube_011.lock_rotations_4d = False
ob_cube_011.empty_display_type = 'ARROWS'
ob_cube_011.color = (0.0, 0.0, 0.0, 1.0)
ob_cube_011.lineart.crease_threshold = 0.0
ob_cube_010.location = (-0.0616, 0.001914, 0.3903)
ob_cube_010.rotation_euler = (0.0, -0.0, -1.571)
ob_cube_010.scale = (0.2383, 0.01574, 0.01583)
ob_cube_010.lock_rotations_4d = False
ob_cube_010.empty_display_type = 'ARROWS'
ob_cube_010.color = (0.0, 0.0, 0.0, 1.0)
ob_cube_010.lineart.crease_threshold = 0.0
ob_cube_009.location = (-0.06075, 0.001713, 0.06985)
ob_cube_009.rotation_euler = (0.0, -0.0, -1.571)
ob_cube_009.scale = (0.2376, 0.01574, 0.01583)
ob_cube_009.lock_rotations_4d = False
ob_cube_009.empty_display_type = 'ARROWS'
ob_cube_009.color = (0.0, 0.0, 0.0, 1.0)
ob_cube_009.lineart.crease_threshold = 0.0
ob_cube_008.location = (0.1163, -0.2196, 0.06986)
ob_cube_008.rotation_euler = (0.0, 0.0, -3.142)
ob_cube_008.scale = (0.16, 0.01574, 0.01583)
ob_cube_008.lock_rotations_4d = False
ob_cube_008.empty_display_type = 'ARROWS'
ob_cube_008.color = (0.0, 0.0, 0.0, 1.0)
ob_cube_008.lineart.crease_threshold = 0.0
ob_cube_007.location = (0.1163, 0.2256, 0.06986)
ob_cube_007.rotation_euler = (0.0, 0.0, -3.142)
ob_cube_007.scale = (0.16, 0.01574, 0.01583)
ob_cube_007.lock_rotations_4d = False
ob_cube_007.empty_display_type = 'ARROWS'
ob_cube_007.color = (0.0, 0.0, 0.0, 1.0)
ob_cube_007.lineart.crease_threshold = 0.0
ob_cube_006.location = (0.1163, -0.2212, 0.5491)
ob_cube_006.rotation_euler = (0.0, 0.0, -3.142)
ob_cube_006.scale = (0.16, 0.01574, 0.01583)
ob_cube_006.lock_rotations_4d = False
ob_cube_006.empty_display_type = 'ARROWS'
ob_cube_006.color = (0.0, 0.0, 0.0, 1.0)
ob_cube_006.lineart.crease_threshold = 0.0
ob_cube_005.location = (0.1163, 0.2256, 0.5488)
ob_cube_005.rotation_euler = (0.0, 0.0, -3.142)
ob_cube_005.scale = (0.16, 0.01574, 0.01583)
ob_cube_005.lock_rotations_4d = False
ob_cube_005.empty_display_type = 'ARROWS'
ob_cube_005.color = (0.0, 0.0, 0.0, 1.0)
ob_cube_005.lineart.crease_threshold = 0.0
ob_cube_004.location = (0.1163, 0.2256, 0.3903)
ob_cube_004.rotation_euler = (0.0, 0.0, -3.142)
ob_cube_004.scale = (0.16, 0.01574, 0.01583)
ob_cube_004.lock_rotations_4d = False
ob_cube_004.empty_display_type = 'ARROWS'
ob_cube_004.color = (0.0, 0.0, 0.0, 1.0)
ob_cube_004.lineart.crease_threshold = 0.0
ob_cube_003.location = (0.1163, -0.2196, 0.3903)
ob_cube_003.rotation_euler = (0.0, 0.0, -3.142)
ob_cube_003.scale = (0.16, 0.01574, 0.01583)
ob_cube_003.lock_rotations_4d = False
ob_cube_003.empty_display_type = 'ARROWS'
ob_cube_003.color = (0.0, 0.0, 0.0, 1.0)
ob_cube_003.lineart.crease_threshold = 0.0
ob_cube_002.location = (0.3189, 0.0007386, 0.5489)
ob_cube_002.rotation_euler = (0.0, -0.0, -1.571)
ob_cube_002.scale = (0.2383, 0.01574, 0.01583)
ob_cube_002.lock_rotations_4d = False
ob_cube_002.empty_display_type = 'ARROWS'
ob_cube_002.color = (0.0, 0.0, 0.0, 1.0)
ob_cube_002.lineart.crease_threshold = 0.0
ob_cube_001.location = (0.3189, 0.001944, 0.3903)
ob_cube_001.rotation_euler = (0.0, -0.0, -1.571)
ob_cube_001.scale = (0.2383, 0.01574, 0.01583)
ob_cube_001.lock_rotations_4d = False
ob_cube_001.empty_display_type = 'ARROWS'
ob_cube_001.color = (0.0, 0.0, 0.0, 1.0)
ob_cube_001.lineart.crease_threshold = 0.0
ob_cube.location = (0.3189, 0.001742, 0.06985)
ob_cube.rotation_euler = (0.0, -0.0, -1.571)
ob_cube.scale = (0.2376, 0.01574, 0.01583)
ob_cube.lock_rotations_4d = False
ob_cube.empty_display_type = 'ARROWS'
ob_cube.color = (0.0, 0.0, 0.0, 1.0)
ob_cube.lineart.crease_threshold = 0.0
ob_lamp.location = (0.7073, 0.08302, 0.3357)
ob_lamp.rotation_euler = (0.6503, 0.05522, 1.866)
ob_lamp.scale = (0.16, 0.16, 0.16)
ob_lamp.lock_rotations_4d = False
ob_lamp.empty_display_type = 'ARROWS'
ob_lamp.color = (0.0, 0.0, 0.0, 0.0)
ob_lamp.lineart.crease_threshold = 0.0
ob_camera.location = (1.252, -1.119, 0.8518)
ob_camera.rotation_euler = (1.109, 0.01082, 0.8149)
ob_camera.scale = (0.16, 0.16, 0.16)
ob_camera.lock_rotations_4d = False
ob_camera.empty_display_type = 'ARROWS'
ob_camera.color = (0.0, 0.0, 0.0, 0.0)
ob_camera.display_type = 'WIRE'
ob_camera.lineart.crease_threshold = 0.0

# ---- collection membership
col_collection_1.objects.link(ob_cylinder_002)
col_collection_1.objects.link(ob_cube_029)
col_collection_1.objects.link(ob_cube_028)
col_collection_1.objects.link(ob_cube_027)
col_collection_1.objects.link(ob_cube_026)
col_collection_1.objects.link(ob_cube_025)
col_collection_1.objects.link(ob_cylinder_005)
col_collection_1.objects.link(ob_cylinder_004)
col_collection_1.objects.link(ob_cylinder_003)
col_collection_1.objects.link(ob_cylinder_001)
col_collection_1.objects.link(ob_cylinder)
col_collection_1.objects.link(ob_circle)
col_collection_1.objects.link(ob_cube_024)
col_collection_1.objects.link(ob_cube_023)
col_collection_1.objects.link(ob_cube_022)
col_collection_1.objects.link(ob_cube_021)
col_collection_1.objects.link(ob_cube_020)
col_collection_1.objects.link(ob_cube_019)
col_collection_1.objects.link(ob_cube_018)
col_collection_1.objects.link(ob_cube_017)
col_collection_1.objects.link(ob_cube_016)
col_collection_1.objects.link(ob_cube_015)
col_collection_1.objects.link(ob_cube_014)
col_collection_1.objects.link(ob_cube_013)
col_collection_1.objects.link(ob_cube_012)
col_collection_1.objects.link(ob_cube_011)
col_collection_1.objects.link(ob_cube_010)
col_collection_1.objects.link(ob_cube_009)
col_collection_1.objects.link(ob_cube_008)
col_collection_1.objects.link(ob_cube_007)
col_collection_1.objects.link(ob_cube_006)
col_collection_1.objects.link(ob_cube_005)
col_collection_1.objects.link(ob_cube_004)
col_collection_1.objects.link(ob_cube_003)
col_collection_1.objects.link(ob_cube_002)
col_collection_1.objects.link(ob_cube_001)
col_collection_1.objects.link(ob_cube)
col_collection_1.objects.link(ob_lamp)
col_collection_1.objects.link(ob_camera)

# ---- scene / render settings (as saved in the file)
scene.camera = ob_camera
scene.frame_start = 1; scene.frame_end = 250; scene.frame_set(23)
scene.render.engine = 'BLENDER_EEVEE_NEXT'
scene.render.image_settings.file_format = 'JPEG'
scene.render.image_settings.color_mode = 'RGB'
scene.render.image_settings.compression = 90
scene.render.resolution_x = 800
scene.render.resolution_y = 600
scene.render.pixel_aspect_x = 100.0
scene.render.pixel_aspect_y = 100.0
scene.render.fps = 25
scene.render.dither_intensity = 0.0
scene.render.use_compositing = False
scene.render.use_sequencer = False
scene.render.bake_margin = 2
scene.render.bake_bias = 0.0
scene.render.use_stamp_time = False
scene.render.use_stamp_date = False
scene.render.use_stamp_frame = False
scene.render.use_stamp_camera = False
scene.render.use_stamp_scene = False
scene.render.use_stamp_filename = False
scene.render.use_stamp_render_time = False
scene.render.stamp_font_size = 0
scene.cycles.use_denoising = False
scene.cycles.samples = 10
scene.cycles.sampling_pattern = 'TABULATED_SOBOL'
scene.cycles.light_sampling_threshold = 0.0
scene.cycles.use_adaptive_sampling = False
scene.cycles.use_light_tree = False
scene.cycles.blur_glossy = 0.0
scene.cycles.volume_bounces = 1
scene.cycles.pixel_filter_type = 'GAUSSIAN'
scene.cycles.sample_clamp_indirect = 0.0
scene.view_settings.view_transform = 'Raw'
bpy.context.view_layer.update()
